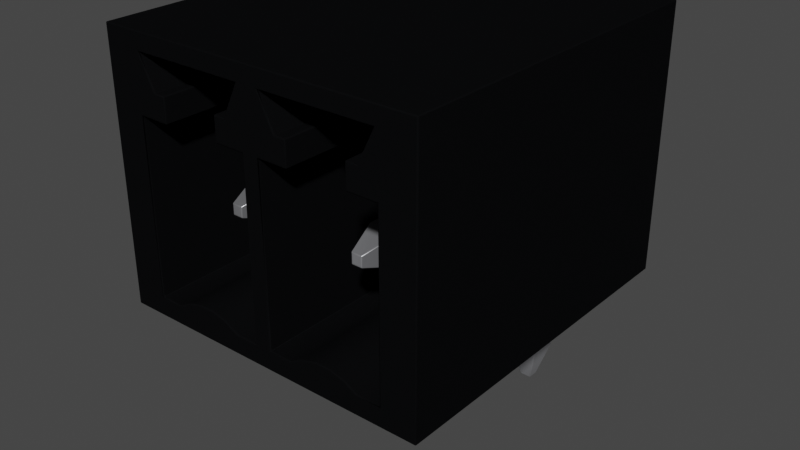 # Source: TerminalBlock_Header_1x4_P3.5mm_395021002_Shrouded.blend  (saved by Blender 4.1.23; exported with 4.5.12 LTS)
import bpy
from mathutils import Matrix  # noqa: F401  (used for matrix-valued properties, if any)

bpy.ops.wm.read_factory_settings(use_empty=True)
scene = bpy.context.scene
scene.name = 'Scene'

# ---- collections
col_collection = bpy.data.collections.new('Collection'); scene.collection.children.link(col_collection)

# ---- materials (node trees are filled in below, after node groups)
mat_plastic_glossy_black = bpy.data.materials.new('plastic_glossy_black')
mat_plastic_glossy_black.alpha_threshold = 0.0
mat_plastic_glossy_black.use_transparent_shadow = False
mat_plastic_glossy_black.preview_render_type = 'CUBE'
mat_plastic_glossy_black.diffuse_color = (0.001296, 0.002578, 0.001683, 1.0)
mat_plastic_glossy_black.specular_color = (0.01, 0.03, 0.01)
mat_plastic_glossy_black.roughness = 0.5
mat_metal_pins = bpy.data.materials.new('metal_pins')
mat_metal_pins.use_transparent_shadow = False
mat_metal_pins.preview_render_type = 'CUBE'

# ---- material node trees
mat_plastic_glossy_black.use_nodes = True; mat_plastic_glossy_black.node_tree.nodes.clear()
_N = mat_plastic_glossy_black.node_tree.nodes; _L = mat_plastic_glossy_black.node_tree.links
n0 = _N.new('ShaderNodeOutputMaterial'); n0.name = 'Material Output'; n0.location = (300, 300)
n1 = _N.new('ShaderNodeTexNoise'); n1.name = 'Noise Texture'; n1.location = (-676, 271)
n1.inputs[2].default_value = 57.0
n1.inputs[4].default_value = 0.8208
n1.inputs[8].default_value = -2.2
n2 = _N.new('ShaderNodeBsdfPrincipled'); n2.name = 'Principled BSDF'; n2.location = (-34, 298)
n2.distribution = 'GGX'
n2.subsurface_method = 'BURLEY'
n2.inputs[0].default_value = (0.003107, 0.003254, 0.00368, 1.0)
n2.inputs[3].default_value = 1.0
n2.inputs[13].default_value = 0.4091
n2.inputs[19].default_value = 0.005682
n2.inputs[27].default_value = (0.0, 0.0, 0.0, 1.0)
n2.inputs[28].default_value = 1.0
n3 = _N.new('ShaderNodeValToRGB'); n3.name = 'ColorRamp'; n3.location = (-430, 279)
while len(n3.color_ramp.elements) > 1: n3.color_ramp.elements.remove(n3.color_ramp.elements[-1])
n3.color_ramp.elements[0].position = 0.2727; n3.color_ramp.elements[0].color = (0.2125, 0.2125, 0.2125, 1.0)
_e = n3.color_ramp.elements.new(1.0); _e.color = (0.5802, 0.5802, 0.5802, 1.0)
_L.new(n2.outputs[0], n0.inputs[0])
_L.new(n1.outputs[0], n3.inputs[0])
_L.new(n3.outputs[0], n2.inputs[2])
n0.is_active_output = True
mat_metal_pins.use_nodes = True; mat_metal_pins.node_tree.nodes.clear()
_N = mat_metal_pins.node_tree.nodes; _L = mat_metal_pins.node_tree.links
n0 = _N.new('ShaderNodeMapping'); n0.name = 'Mapping'; n0.location = (-1447, -91)
n0.inputs[3].default_value = (4.8, 1.2, 1.1)
n1 = _N.new('ShaderNodeBsdfPrincipled'); n1.name = 'Principled BSDF'; n1.location = (-560, 254)
n1.distribution = 'GGX'
n1.subsurface_method = 'BURLEY'
n1.inputs[1].default_value = 0.7818
n1.inputs[2].default_value = 0.2886
n1.inputs[3].default_value = 1.45
n1.inputs[13].default_value = 0.0
n1.inputs[27].default_value = (0.0, 0.0, 0.0, 1.0)
n1.inputs[28].default_value = 1.0
n2 = _N.new('ShaderNodeOutputMaterial'); n2.name = 'Material Output.002'; n2.location = (-205, 253)
n2.width = 213
n3 = _N.new('ShaderNodeTexNoise'); n3.name = 'Noise Texture.002'; n3.location = (-1228, -73)
n3.inputs[2].default_value = 0.1
n3.inputs[3].default_value = 7.0
n3.inputs[4].default_value = 0.6
n3.inputs[8].default_value = 0.4
n4 = _N.new('ShaderNodeTexCoord'); n4.name = 'Texture Coordinate'; n4.location = (-1636, -116)
n5 = _N.new('ShaderNodeMix'); n5.name = 'Mix.001'; n5.location = (-921, 45)
n5.data_type = 'RGBA'
n5.inputs[6].default_value = (0.9398, 0.9547, 1.0, 1.0)
n5.inputs[7].default_value = (0.13, 0.1259, 0.1359, 1.0)
n6 = _N.new('ShaderNodeBump'); n6.name = 'Bump.001'; n6.location = (-1001, -227)
n6.inputs[0].default_value = 0.05
n6.inputs[1].default_value = 0.01
n6.inputs[2].default_value = 1.0
_L.new(n1.outputs[0], n2.inputs[0])
_L.new(n3.outputs[0], n6.inputs[3])
_L.new(n0.outputs[0], n3.inputs[0])
_L.new(n3.outputs[0], n5.inputs[0])
_L.new(n4.outputs[3], n0.inputs[0])
_L.new(n5.outputs[2], n1.inputs[0])
_L.new(n6.outputs[0], n1.inputs[5])
n2.is_active_output = True

# ---- world
world_world = bpy.data.worlds.new('World'); scene.world = world_world
world_world.use_nodes = True; world_world.node_tree.nodes.clear()
_N = world_world.node_tree.nodes; _L = world_world.node_tree.links
n0 = _N.new('ShaderNodeOutputWorld'); n0.name = 'World Output'; n0.location = (300, 300)
n1 = _N.new('ShaderNodeBackground'); n1.name = 'Background'; n1.location = (10, 300)
n1.inputs[0].default_value = (0.05088, 0.05088, 0.05088, 1.0)
_L.new(n1.outputs[0], n0.inputs[0])
n0.is_active_output = True
world_world.color = (0.05088, 0.05088, 0.05088)
world_world.use_sun_shadow = False
world_world.sun_shadow_jitter_overblur = 0.0

# ---- meshes
me_shape_9_indexedfaceset_039 = bpy.data.meshes.new('SHAPE_9_IndexedFaceSet.039')
me_shape_9_indexedfaceset_039.from_pydata([(1.324, 1.155, 2.669), (1.224, 1.255, 2.319), (1.324, 1.045, 2.669), (2.344, 5.679e-08, 3.099), (2.344, 2.7, 3.099), (-0.966, 2.7, 3.099), (1.794, 2.2, 3.099), (1.979, 1.95, 3.099), (1.749, 0.2, 3.099), (1.611, 0.2759, 3.099), (1.458, 0.3151, 3.099), (1.147, 0.2759, 3.099), (1.009, 0.2, 3.099), (0.779, 0.2, 3.099), (-0.416, 2.2, 3.099), (0.569, 2.52, 3.099), (0.414, 2.2, 3.099), (0.369, 0.2, 3.099), (0.2307, 0.2759, 3.099), (0.07786, 0.3151, 3.099), (-0.07991, 0.3151, 3.099), (-0.2327, 0.2759, 3.099), (-0.301, 1.95, 3.099), (-0.966, 2.7, -0.5008), (-0.966, 5.679e-08, 3.099), (-0.966, 5.679e-08, -0.5008), (1.224, 5.679e-08, 0.1542), (1.534, 5.679e-08, -0.1558), (1.224, 5.679e-08, -0.1558), (0.154, 5.679e-08, 0.1542), (2.344, 5.679e-08, -0.5008), (2.344, 2.7, -0.5008), (1.224, 0.945, 2.319), (1.434, 1.045, 2.669), (1.534, 0.945, 2.319), (1.434, 1.155, 2.669), (1.534, 1.255, 2.319), (1.224, 1.255, 0.8192), (1.076, 1.275, 0.8192), (1.041, 1.191, 0.8192), (1.029, 1.1, 0.8192), (1.041, 1.009, 0.8192), (1.076, 0.925, 0.8192), (1.204, 0.7969, 0.8192), (1.288, 0.7619, 0.8192), (1.554, 1.403, 0.8192), (1.682, 1.275, 0.8192), (1.717, 1.191, 0.8192), (1.729, 1.1, 0.8192), (1.682, 0.925, 0.8192), (1.554, 0.7969, 0.8192), (1.534, 1.255, 0.8192), (1.47, 1.438, 0.8192), (1.626, 1.347, 0.8192), (1.717, 1.009, 0.8192), (1.626, 0.8525, 0.8192), (1.47, 0.7619, 0.8192), (1.47, 0.7619, 0.4192), (1.626, 0.8525, 0.4192), (1.682, 0.925, 0.4192), (1.729, 1.1, 0.4192), (1.717, 1.191, 0.4192), (1.682, 1.275, 0.4192), (1.626, 1.347, 0.4192), (1.554, 1.403, 0.4192), (0.979, 1.95, 0.4192), (1.147, 0.2759, 0.4192), (1.3, 0.3151, 0.4192), (1.458, 0.3151, 0.4192), (1.554, 0.7969, 0.4192), (1.717, 1.009, 0.4192), (1.47, 1.438, 0.4192), (1.379, 1.45, 0.4192), (1.041, 1.009, 0.4192), (1.076, 0.925, 0.4192), (1.779, 1.95, -0.2108), (1.779, 1.95, 0.4192), (1.979, 0.2, 3.099), (1.979, 1.95, -0.2108), (1.749, 0.2, 0.4192), (1.779, 0.2, 0.4192), (1.779, 0.2, -0.2108), (1.979, 0.2, -0.2108), (0.979, 0.2, -0.2108), (0.779, 1.95, -0.2108), (0.809, 2.52, -0.2108), (1.009, 0.2, 0.4192), (0.779, 0.2, -0.2108), (1.079, 1.95, 0.4192), (0.779, 1.95, 3.099), (0.979, 0.2, 0.4192), (0.979, 1.95, -0.2108), (1.079, 1.95, 3.099), (1.079, 2.2, 3.099), (1.679, 2.2, 3.099), (1.079, 2.2, 0.4192), (0.809, 2.52, 3.099), (0.964, 2.2, 3.099), (0.964, 2.2, -0.2108), (1.949, 2.52, 3.099), (1.794, 2.2, -0.2108), (1.949, 2.52, -0.2108), (1.679, 2.2, 0.4192), (1.679, 1.95, 3.099), (1.679, 1.95, 0.4192), (1.611, 0.2759, 0.4192), (1.3, 0.3151, 3.099), (1.379, 0.75, 0.4192), (1.379, 0.75, 0.8192), (1.379, 1.45, 0.8192), (1.288, 1.438, 0.8192), (1.204, 1.403, 0.8192), (1.131, 1.347, 0.8192), (1.131, 0.8525, 0.8192), (1.288, 1.438, 0.4192), (1.204, 1.403, 0.4192), (1.131, 1.347, 0.4192), (1.076, 1.275, 0.4192), (1.041, 1.191, 0.4192), (1.029, 1.1, 0.4192), (1.131, 0.8525, 0.4192), (1.204, 0.7969, 0.4192), (1.288, 0.7619, 0.4192), (1.224, 0.945, 0.8192), (1.534, 0.945, 0.8192), (1.534, -1.05, -0.1558), (1.534, -1.05, 0.1542), (1.434, -1.4, -0.05579), (1.224, -1.05, -0.1558), (1.324, -1.4, -0.05579), (1.224, -1.05, 0.1542), (1.434, -1.4, 0.05421), (1.324, -1.4, 0.05421), (1.534, 5.679e-08, 0.1542), (-0.156, 1.255, 2.319), (-0.156, 1.255, 0.8192), (-0.156, -1.05, 0.1542), (-0.156, 0.945, 2.319), (-0.05602, 1.045, 2.669), (0.05398, 1.155, 2.669), (-0.05602, 1.155, 2.669), (0.154, 1.255, 0.8192), (-0.001024, 1.45, 0.8192), (-0.09161, 1.438, 0.8192), (-0.176, 1.403, 0.8192), (-0.3041, 1.275, 0.8192), (-0.3041, 0.925, 0.8192), (-0.001024, 0.75, 0.8192), (0.08956, 1.438, 0.8192), (0.3371, 1.191, 0.8192), (0.349, 1.1, 0.8192), (0.3371, 1.009, 0.8192), (0.2465, 0.8525, 0.8192), (0.08956, 0.7619, 0.8192), (0.174, 1.403, 0.8192), (0.2465, 1.347, 0.8192), (0.3021, 1.275, 0.8192), (0.3021, 0.925, 0.8192), (0.174, 0.7969, 0.8192), (-0.001024, 0.75, 0.4192), (0.08956, 0.7619, 0.4192), (0.174, 0.7969, 0.4192), (0.2465, 0.8525, 0.4192), (0.3371, 1.009, 0.4192), (0.349, 1.1, 0.4192), (0.3371, 1.191, 0.4192), (0.3021, 1.275, 0.4192), (0.2465, 1.347, 0.4192), (0.174, 1.403, 0.4192), (-0.001024, 1.45, 0.4192), (-0.176, 1.403, 0.4192), (-0.2485, 1.347, 0.4192), (-0.3041, 1.275, 0.4192), (-0.3391, 1.191, 0.4192), (-0.3391, 1.009, 0.4192), (-0.2485, 0.8525, 0.4192), (-0.2485, 1.347, 0.8192), (-0.3391, 1.191, 0.8192), (-0.351, 1.1, 0.8192), (-0.3391, 1.009, 0.8192), (-0.2485, 0.8525, 0.8192), (-0.176, 0.7969, 0.8192), (-0.09161, 0.7619, 0.8192), (-0.301, 1.95, 0.4192), (-0.07991, 0.3151, 0.4192), (0.2307, 0.2759, 0.4192), (0.369, 0.2, 0.4192), (0.3021, 0.925, 0.4192), (0.08956, 1.438, 0.4192), (-0.09161, 1.438, 0.4192), (-0.351, 1.1, 0.4192), (-0.3041, 0.925, 0.4192), (-0.176, 0.7969, 0.4192), (-0.09161, 0.7619, 0.4192), (0.399, 1.95, 0.4192), (0.299, 1.95, 3.099), (0.599, 1.95, -0.2108), (0.599, 1.95, 3.099), (0.399, 0.2, 0.4192), (0.599, 0.2, 3.099), (0.399, 1.95, -0.2108), (0.399, 0.2, -0.2108), (0.599, 0.2, -0.2108), (-0.401, 0.2, -0.2108), (-0.401, 1.95, -0.2108), (0.569, 2.52, -0.2108), (-0.416, 2.2, -0.2108), (-0.601, 0.2, -0.2108), (-0.401, 0.2, 0.4192), (-0.371, 0.2, 0.4192), (-0.601, 1.95, -0.2108), (-0.601, 0.2, 3.099), (-0.601, 1.95, 3.099), (-0.401, 1.95, 0.4192), (-0.301, 2.2, 0.4192), (0.299, 2.2, 3.099), (-0.301, 2.2, 3.099), (-0.571, 2.52, -0.2108), (-0.571, 2.52, 3.099), (0.414, 2.2, -0.2108), (0.299, 2.2, 0.4192), (0.299, 1.95, 0.4192), (-0.371, 0.2, 3.099), (-0.2327, 0.2759, 0.4192), (0.07786, 0.3151, 0.4192), (-0.156, 0.945, 0.8192), (0.154, 0.945, 0.8192), (0.154, 1.255, 2.319), (0.154, 5.679e-08, -0.1558), (0.154, 0.945, 2.319), (0.05398, 1.045, 2.669), (0.154, -1.05, -0.1558), (-0.156, -1.05, -0.1558), (-0.05602, -1.4, -0.05579), (0.05398, -1.4, 0.05421), (-0.05602, -1.4, 0.05421), (0.154, -1.05, 0.1542), (-0.156, 5.679e-08, 0.1542), (0.05398, -1.4, -0.05579), (-0.156, 5.679e-08, -0.1558)], [], [(2, 0, 1), (2, 1, 32), (222, 211, 24), (19, 20, 21), (17, 18, 19), (17, 21, 222), (17, 222, 24), (17, 19, 21), (199, 17, 24), (212, 24, 211), (5, 24, 212), (10, 106, 11), (14, 212, 22), (216, 14, 22), (8, 9, 10), (8, 11, 12), (8, 10, 11), (218, 212, 14), (218, 5, 212), (3, 77, 8), (3, 12, 13), (3, 199, 24), (3, 13, 199), (3, 8, 12), (16, 215, 195), (16, 195, 197), (89, 197, 199), (89, 199, 13), (97, 89, 92), (97, 197, 89), (97, 16, 197), (93, 97, 92), (96, 16, 97), (96, 15, 16), (7, 77, 3), (6, 94, 103), (6, 103, 7), (99, 6, 7), (4, 99, 7), (4, 7, 3), (4, 5, 15), (15, 5, 218), (4, 15, 96), (4, 96, 99), (24, 5, 23), (24, 23, 25), (237, 25, 239), (228, 239, 25), (28, 228, 25), (26, 29, 228), (26, 228, 28), (30, 133, 27), (30, 27, 28), (30, 28, 25), (24, 237, 29), (24, 25, 237), (3, 26, 133), (3, 29, 26), (3, 133, 30), (3, 24, 29), (4, 3, 30), (4, 30, 31), (5, 4, 31), (5, 31, 23), (31, 25, 23), (31, 30, 25), (37, 32, 1), (37, 123, 32), (28, 128, 130), (28, 130, 26), (33, 35, 0), (33, 0, 2), (32, 34, 33), (32, 33, 2), (34, 36, 35), (34, 35, 33), (0, 35, 36), (0, 36, 1), (36, 51, 37), (36, 37, 1), (124, 54, 48), (124, 49, 54), (124, 55, 49), (124, 50, 55), (124, 56, 50), (124, 108, 56), (51, 47, 46), (51, 48, 47), (51, 124, 48), (53, 51, 46), (123, 113, 43), (123, 43, 44), (123, 44, 108), (123, 108, 124), (45, 51, 53), (42, 113, 123), (52, 51, 45), (41, 42, 123), (109, 37, 51), (109, 51, 52), (40, 123, 37), (40, 41, 123), (110, 37, 109), (39, 40, 37), (38, 39, 37), (111, 37, 110), (112, 38, 37), (112, 37, 111), (56, 108, 107), (56, 107, 57), (50, 57, 69), (50, 56, 57), (55, 69, 58), (55, 58, 59), (55, 50, 69), (49, 55, 59), (54, 59, 70), (54, 49, 59), (48, 70, 60), (48, 54, 70), (47, 60, 61), (47, 48, 60), (46, 61, 62), (46, 47, 61), (53, 62, 63), (53, 46, 62), (45, 63, 64), (45, 53, 63), (52, 64, 71), (52, 45, 64), (109, 71, 72), (109, 52, 71), (66, 90, 86), (80, 105, 79), (120, 90, 66), (121, 120, 66), (74, 90, 120), (122, 66, 67), (122, 121, 66), (73, 90, 74), (107, 67, 68), (107, 122, 67), (57, 68, 105), (57, 107, 68), (69, 57, 105), (58, 105, 80), (58, 69, 105), (59, 58, 80), (70, 59, 80), (65, 116, 115), (65, 117, 116), (65, 118, 117), (65, 119, 118), (88, 114, 72), (88, 115, 114), (88, 65, 115), (104, 71, 64), (104, 72, 71), (104, 88, 72), (76, 61, 60), (76, 62, 61), (76, 63, 62), (76, 64, 63), (76, 104, 64), (102, 95, 88), (102, 88, 104), (65, 90, 119), (119, 90, 73), (80, 76, 60), (80, 60, 70), (80, 75, 76), (80, 81, 75), (76, 75, 78), (103, 104, 76), (103, 76, 7), (7, 76, 78), (7, 82, 77), (7, 78, 82), (80, 82, 81), (8, 80, 79), (77, 80, 8), (82, 80, 77), (78, 75, 81), (78, 81, 82), (91, 84, 87), (91, 87, 83), (101, 85, 98), (101, 98, 100), (90, 83, 87), (12, 86, 90), (12, 90, 13), (13, 90, 87), (13, 84, 89), (13, 87, 84), (65, 84, 91), (92, 65, 88), (89, 65, 92), (84, 65, 89), (65, 83, 90), (65, 91, 83), (92, 95, 93), (92, 88, 95), (102, 100, 98), (102, 98, 95), (93, 95, 97), (6, 102, 94), (97, 95, 98), (100, 102, 6), (96, 98, 85), (97, 98, 96), (96, 101, 99), (96, 85, 101), (6, 101, 100), (99, 101, 6), (94, 104, 103), (94, 102, 104), (9, 8, 79), (9, 79, 105), (10, 105, 68), (10, 9, 105), (106, 68, 67), (106, 10, 68), (11, 67, 66), (11, 106, 67), (12, 66, 86), (12, 11, 66), (110, 109, 72), (110, 72, 114), (111, 114, 115), (111, 110, 114), (112, 115, 116), (112, 111, 115), (38, 116, 117), (38, 112, 116), (39, 117, 118), (39, 38, 117), (40, 118, 119), (40, 39, 118), (41, 119, 73), (41, 40, 119), (42, 73, 74), (42, 41, 73), (113, 74, 120), (113, 120, 121), (113, 42, 74), (43, 113, 121), (44, 121, 122), (44, 43, 121), (108, 122, 107), (108, 44, 122), (124, 32, 123), (124, 34, 32), (51, 34, 124), (51, 36, 34), (27, 133, 126), (27, 126, 125), (126, 131, 127), (125, 126, 127), (128, 125, 127), (128, 127, 129), (129, 132, 130), (129, 130, 128), (132, 131, 126), (132, 126, 130), (126, 133, 26), (126, 26, 130), (127, 131, 132), (127, 132, 129), (27, 128, 28), (27, 125, 128), (135, 137, 134), (135, 225, 137), (239, 232, 136), (239, 136, 237), (138, 140, 134), (138, 134, 137), (137, 229, 230), (137, 230, 138), (230, 140, 138), (230, 139, 140), (140, 139, 227), (140, 227, 134), (227, 141, 135), (227, 135, 134), (226, 151, 150), (226, 157, 151), (226, 152, 157), (226, 158, 152), (226, 153, 158), (226, 147, 153), (141, 149, 156), (141, 150, 149), (141, 226, 150), (225, 180, 181), (225, 181, 182), (225, 182, 147), (225, 147, 226), (155, 141, 156), (146, 180, 225), (154, 141, 155), (179, 146, 225), (148, 141, 154), (142, 135, 141), (142, 141, 148), (178, 225, 135), (178, 179, 225), (143, 135, 142), (177, 178, 135), (145, 177, 135), (144, 135, 143), (176, 145, 135), (176, 135, 144), (153, 147, 159), (153, 159, 160), (158, 160, 161), (158, 153, 160), (152, 161, 162), (152, 162, 187), (152, 158, 161), (157, 152, 187), (151, 187, 163), (151, 157, 187), (150, 163, 164), (150, 151, 163), (149, 164, 165), (149, 150, 164), (156, 165, 166), (156, 149, 165), (155, 166, 167), (155, 156, 166), (154, 167, 168), (154, 155, 167), (148, 168, 188), (148, 154, 168), (142, 188, 169), (142, 148, 188), (143, 169, 189), (143, 142, 169), (144, 189, 170), (144, 143, 189), (176, 170, 171), (176, 144, 170), (145, 171, 172), (145, 176, 171), (177, 172, 173), (177, 145, 172), (178, 173, 190), (178, 177, 173), (179, 190, 174), (179, 178, 190), (146, 174, 191), (146, 179, 174), (180, 191, 175), (180, 175, 192), (180, 146, 191), (181, 180, 192), (182, 192, 193), (182, 181, 192), (147, 193, 159), (147, 182, 193), (223, 208, 209), (198, 185, 186), (175, 208, 223), (192, 175, 223), (191, 208, 175), (193, 223, 184), (193, 192, 223), (174, 208, 191), (159, 184, 224), (159, 193, 184), (160, 224, 185), (160, 159, 224), (161, 160, 185), (162, 161, 185), (162, 185, 198), (187, 162, 198), (163, 187, 198), (213, 171, 170), (213, 172, 171), (213, 173, 172), (213, 190, 173), (183, 189, 169), (183, 170, 189), (183, 213, 170), (221, 188, 168), (221, 169, 188), (221, 183, 169), (194, 165, 164), (194, 166, 165), (194, 167, 166), (194, 168, 167), (194, 221, 168), (220, 214, 183), (220, 183, 221), (213, 208, 190), (190, 208, 174), (198, 194, 164), (198, 164, 163), (198, 200, 194), (198, 201, 200), (194, 200, 196), (195, 221, 194), (195, 194, 197), (197, 194, 196), (197, 202, 199), (197, 196, 202), (198, 202, 201), (17, 198, 186), (199, 198, 17), (202, 198, 199), (196, 200, 201), (196, 201, 202), (204, 210, 207), (204, 207, 203), (205, 217, 206), (205, 206, 219), (208, 203, 207), (222, 209, 208), (222, 208, 211), (211, 208, 207), (211, 210, 212), (211, 207, 210), (213, 210, 204), (22, 213, 183), (212, 213, 22), (210, 213, 212), (213, 203, 208), (213, 204, 203), (22, 214, 216), (22, 183, 214), (220, 219, 206), (220, 206, 214), (216, 214, 14), (16, 220, 215), (14, 214, 206), (219, 220, 16), (218, 206, 217), (14, 206, 218), (218, 205, 15), (218, 217, 205), (16, 205, 219), (15, 205, 16), (215, 221, 195), (215, 220, 221), (18, 17, 186), (18, 186, 185), (19, 185, 224), (19, 18, 185), (20, 224, 184), (20, 19, 224), (21, 184, 223), (21, 20, 184), (222, 223, 209), (222, 21, 223), (226, 137, 225), (226, 229, 137), (141, 229, 226), (141, 227, 229), (228, 29, 236), (228, 236, 231), (229, 227, 139), (229, 139, 230), (231, 236, 234), (231, 234, 238), (232, 231, 238), (232, 238, 233), (233, 235, 136), (233, 136, 232), (235, 234, 236), (235, 236, 136), (236, 29, 237), (236, 237, 136), (238, 235, 233), (238, 234, 235), (228, 232, 239), (228, 231, 232)])
me_shape_9_indexedfaceset_039.polygons.foreach_set('use_smooth', [True] * 476)
me_shape_9_indexedfaceset_039.polygons.foreach_set('material_index', [1, 1, 0, 0, 0, 0, 0, 0, 0, 0, 0, 0, 0, 0, 0, 0, 0, 0, 0, 0, 0, 0, 0, 0, 0, 0, 0, 0, 0, 0, 0, 0, 0, 0, 0, 0, 0, 0, 0, 0, 0, 0, 0, 0, 0, 0, 0, 0, 0, 0, 0, 0, 0, 0, 0, 0, 0, 0, 0, 0, 0, 0, 0, 0, 0, 0, 1, 1, 1, 1, 1, 1, 1, 1, 1, 1, 1, 1, 1, 1, 0, 0, 0, 0, 0, 0, 0, 0, 0, 0, 0, 0, 0, 0, 0, 0, 0, 0, 0, 0, 0, 0, 0, 0, 0, 0, 0, 0, 0, 0, 0, 0, 0, 0, 0, 0, 0, 0, 0, 0, 0, 0, 0, 0, 0, 0, 0, 0, 0, 0, 0, 0, 0, 0, 0, 0, 0, 0, 0, 0, 0, 0, 0, 0, 0, 0, 0, 0, 0, 0, 0, 0, 0, 0, 0, 0, 0, 0, 0, 0, 0, 0, 0, 0, 0, 0, 0, 0, 0, 0, 0, 0, 0, 0, 0, 0, 0, 0, 0, 0, 0, 0, 0, 0, 0, 0, 0, 0, 0, 0, 0, 0, 0, 0, 0, 0, 0, 0, 0, 0, 0, 0, 0, 0, 0, 0, 0, 0, 0, 0, 0, 0, 0, 0, 0, 0, 0, 0, 0, 0, 0, 0, 0, 0, 0, 0, 0, 0, 0, 0, 0, 0, 0, 0, 0, 0, 0, 0, 0, 0, 0, 0, 0, 0, 0, 0, 0, 0, 0, 0, 1, 1, 1, 1, 1, 1, 1, 1, 1, 1, 1, 1, 1, 1, 1, 1, 1, 1, 1, 1, 1, 1, 1, 1, 1, 1, 1, 1, 1, 1, 1, 1, 1, 1, 0, 0, 0, 0, 0, 0, 0, 0, 0, 0, 0, 0, 0, 0, 0, 0, 0, 0, 0, 0, 0, 0, 0, 0, 0, 0, 0, 0, 0, 0, 0, 0, 0, 0, 0, 0, 0, 0, 0, 0, 0, 0, 0, 0, 0, 0, 0, 0, 0, 0, 0, 0, 0, 0, 0, 0, 0, 0, 0, 0, 0, 0, 0, 0, 0, 0, 0, 0, 0, 0, 0, 0, 0, 0, 0, 0, 0, 0, 0, 0, 0, 0, 0, 0, 0, 0, 0, 0, 0, 0, 0, 0, 0, 0, 0, 0, 0, 0, 0, 0, 0, 0, 0, 0, 0, 0, 0, 0, 0, 0, 0, 0, 0, 0, 0, 0, 0, 0, 0, 0, 0, 0, 0, 0, 0, 0, 0, 0, 0, 0, 0, 0, 0, 0, 0, 0, 0, 0, 0, 0, 0, 0, 0, 0, 0, 0, 0, 0, 0, 0, 0, 0, 0, 0, 0, 0, 0, 0, 0, 0, 0, 0, 0, 0, 0, 0, 0, 0, 0, 0, 1, 1, 1, 1, 1, 1, 1, 1, 1, 1, 1, 1, 1, 1, 1, 1, 1, 1, 1, 1, 1, 1])
_k = set([(0, 1), (0, 2), (0, 35), (1, 37), (2, 32), (2, 33), (3, 4), (3, 24), (3, 30), (4, 5), (4, 31), (5, 23), (5, 24), (6, 94), (6, 99), (6, 100), (7, 77), (7, 78), (7, 103), (8, 9), (8, 77), (9, 10), (10, 106), (11, 12), (11, 106), (12, 13), (13, 87), (13, 89), (14, 206), (14, 216), (14, 218), (15, 16), (15, 205), (15, 218), (16, 215), (16, 219), (17, 18), (17, 199), (18, 19), (19, 20), (20, 21), (21, 222), (22, 183), (22, 212), (22, 216), (23, 25), (23, 31), (24, 25), (25, 30), (26, 28), (26, 130), (26, 133), (27, 28), (27, 125), (27, 133), (28, 128), (29, 228), (29, 236), (29, 237), (30, 31), (32, 123), (33, 34), (33, 35), (34, 124), (35, 36), (36, 51), (37, 51), (37, 123), (38, 39), (38, 112), (39, 40), (40, 41), (41, 42), (42, 113), (43, 44), (43, 113), (44, 108), (45, 52), (45, 53), (46, 47), (46, 53), (47, 48), (48, 54), (49, 54), (49, 55), (50, 55), (50, 56), (51, 124), (52, 109), (56, 108), (57, 69), (57, 107), (58, 59), (58, 69), (59, 70), (60, 61), (60, 70), (61, 62), (62, 63), (63, 64), (64, 71), (65, 88), (65, 90), (65, 91), (66, 67), (66, 86), (67, 68), (68, 105), (71, 72), (72, 114), (73, 74), (73, 119), (74, 120), (75, 76), (75, 78), (75, 81), (76, 80), (76, 104), (77, 82), (78, 82), (79, 80), (79, 105), (80, 81), (81, 82), (83, 87), (83, 90), (83, 91), (84, 87), (84, 89), (84, 91), (85, 96), (85, 98), (85, 101), (86, 90), (88, 92), (88, 95), (89, 92), (92, 93), (93, 95), (93, 97), (94, 102), (94, 103), (95, 102), (96, 97), (96, 99), (97, 98), (98, 100), (99, 101), (100, 101), (102, 104), (103, 104), (107, 122), (109, 110), (110, 111), (111, 112), (114, 115), (115, 116), (116, 117), (117, 118), (118, 119), (120, 121), (121, 122), (123, 124), (125, 127), (126, 131), (126, 133), (127, 129), (127, 131), (128, 129), (129, 132), (130, 132), (131, 132), (134, 135), (134, 140), (135, 141), (135, 225), (136, 235), (136, 237), (137, 138), (137, 225), (138, 140), (138, 230), (139, 140), (139, 227), (139, 230), (141, 226), (141, 227), (142, 143), (142, 148), (143, 144), (144, 176), (145, 176), (145, 177), (146, 179), (146, 180), (147, 153), (147, 182), (148, 154), (149, 150), (149, 156), (150, 151), (151, 157), (152, 157), (152, 158), (153, 158), (154, 155), (155, 156), (159, 160), (159, 193), (160, 161), (161, 162), (162, 187), (163, 164), (163, 187), (164, 165), (165, 166), (166, 167), (167, 168), (168, 188), (169, 188), (169, 189), (170, 171), (170, 189), (171, 172), (172, 173), (173, 190), (174, 190), (174, 191), (175, 191), (175, 192), (177, 178), (178, 179), (180, 181), (181, 182), (183, 213), (183, 214), (184, 223), (184, 224), (185, 186), (185, 224), (186, 198), (192, 193), (194, 198), (194, 200), (194, 221), (195, 197), (195, 215), (195, 221), (196, 197), (196, 200), (196, 202), (197, 199), (198, 201), (199, 202), (200, 201), (201, 202), (203, 204), (203, 207), (203, 208), (204, 210), (204, 213), (205, 217), (205, 219), (206, 217), (206, 219), (207, 210), (207, 211), (208, 209), (208, 213), (209, 223), (210, 212), (211, 212), (211, 222), (214, 216), (214, 220), (215, 220), (217, 218), (220, 221), (225, 226), (226, 229), (228, 231), (228, 239), (229, 230), (231, 238), (232, 233), (232, 239), (233, 235), (233, 238), (234, 235), (234, 236), (234, 238), (237, 239)])
me_shape_9_indexedfaceset_039.attributes.new('sharp_edge', 'BOOLEAN', 'EDGE').data.foreach_set('value', [ (min(e.vertices), max(e.vertices)) in _k for e in me_shape_9_indexedfaceset_039.edges])
_uv = me_shape_9_indexedfaceset_039.uv_layers.new(name='UVMap')
_uv.uv.foreach_set('vector', [1.0, 0.3226, 1.0, 0.6774, 0.0, 1.0, 1.0, 0.3226, 0.0, 1.0, 0.0, 0.0, 0.1798, 0.07407, 0.1103, 0.07407, 0.0, 0.0, 0.3154, 0.1167, 0.2677, 0.1167, 0.2215, 0.1022, 0.4033, 0.07407, 0.3615, 0.1022, 0.3154, 0.1167, 0.4033, 0.07407, 0.2215, 0.1022, 0.1798, 0.07407, 0.4033, 0.07407, 0.1798, 0.07407, 0.0, 0.0, 0.4033, 0.07407, 0.3154, 0.1167, 0.2215, 0.1022, 0.4728, 0.07407, 0.4033, 0.07407, 0.0, 0.0, 0.1103, 0.7222, 0.0, 0.0, 0.1103, 0.07407, 0.0, 1.0, 0.0, 0.0, 0.1103, 0.7222, 0.7323, 0.1167, 0.6846, 0.1167, 0.6385, 0.1022, 0.1662, 0.8148, 0.1103, 0.7222, 0.2009, 0.7222, 0.2009, 0.8148, 0.1662, 0.8148, 0.2009, 0.7222, 0.8202, 0.07407, 0.7785, 0.1022, 0.7323, 0.1167, 0.8202, 0.07407, 0.6385, 0.1022, 0.5967, 0.07407, 0.8202, 0.07407, 0.7323, 0.1167, 0.6385, 0.1022, 0.1193, 0.9333, 0.1103, 0.7222, 0.1662, 0.8148, 0.1193, 0.9333, 0.0, 1.0, 0.1103, 0.7222, 1.0, 0.0, 0.8897, 0.07407, 0.8202, 0.07407, 1.0, 0.0, 0.5967, 0.07407, 0.5272, 0.07407, 1.0, 0.0, 0.4728, 0.07407, 0.0, 0.0, 1.0, 0.0, 0.5272, 0.07407, 0.4728, 0.07407, 1.0, 0.0, 0.8202, 0.07407, 0.5967, 0.07407, 0.4169, 0.8148, 0.3822, 0.8148, 0.3822, 0.7222, 0.4169, 0.8148, 0.3822, 0.7222, 0.4728, 0.7222, 0.5272, 0.7222, 0.4728, 0.7222, 0.4728, 0.07407, 0.5272, 0.7222, 0.4728, 0.07407, 0.5272, 0.07407, 0.5831, 0.8148, 0.5272, 0.7222, 0.6178, 0.7222, 0.5831, 0.8148, 0.4728, 0.7222, 0.5272, 0.7222, 0.5831, 0.8148, 0.4169, 0.8148, 0.4728, 0.7222, 0.6178, 0.8148, 0.5831, 0.8148, 0.6178, 0.7222, 0.5363, 0.9333, 0.4169, 0.8148, 0.5831, 0.8148, 0.5363, 0.9333, 0.4637, 0.9333, 0.4169, 0.8148, 0.8897, 0.7222, 0.8897, 0.07407, 1.0, 0.0, 0.8338, 0.8148, 0.7991, 0.8148, 0.7991, 0.7222, 0.8338, 0.8148, 0.7991, 0.7222, 0.8897, 0.7222, 0.8807, 0.9333, 0.8338, 0.8148, 0.8897, 0.7222, 1.0, 1.0, 0.8807, 0.9333, 0.8897, 0.7222, 1.0, 1.0, 0.8897, 0.7222, 1.0, 0.0, 1.0, 1.0, 0.0, 1.0, 0.4637, 0.9333, 0.4637, 0.9333, 0.0, 1.0, 0.1193, 0.9333, 1.0, 1.0, 0.4637, 0.9333, 0.5363, 0.9333, 1.0, 1.0, 0.5363, 0.9333, 0.8807, 0.9333, 1.0, 0.0, 1.0, 1.0, 0.0, 1.0, 1.0, 0.0, 0.0, 1.0, 0.0, 0.0, 0.1819, 0.2447, 0.0, 0.0, 0.09583, 0.2447, 0.09583, 0.3384, 0.09583, 0.2447, 0.0, 0.0, 0.09583, 0.6616, 0.09583, 0.3384, 0.0, 0.0, 0.1819, 0.6616, 0.1819, 0.3384, 0.09583, 0.3384, 0.1819, 0.6616, 0.09583, 0.3384, 0.09583, 0.6616, 0.0, 1.0, 0.1819, 0.7553, 0.09583, 0.7553, 0.0, 1.0, 0.09583, 0.7553, 0.09583, 0.6616, 0.0, 1.0, 0.09583, 0.6616, 0.0, 0.0, 1.0, 0.0, 0.1819, 0.2447, 0.1819, 0.3384, 1.0, 0.0, 0.0, 0.0, 0.1819, 0.2447, 1.0, 1.0, 0.1819, 0.6616, 0.1819, 0.7553, 1.0, 1.0, 0.1819, 0.3384, 0.1819, 0.6616, 1.0, 1.0, 0.1819, 0.7553, 0.0, 1.0, 1.0, 1.0, 1.0, 0.0, 0.1819, 0.3384, 1.0, 1.0, 1.0, 0.0, 0.0, 0.0, 1.0, 1.0, 0.0, 0.0, 0.0, 1.0, 1.0, 0.0, 1.0, 1.0, 0.0, 1.0, 1.0, 0.0, 0.0, 1.0, 0.0, 0.0, 1.0, 1.0, 0.0, 0.0, 0.0, 1.0, 1.0, 1.0, 1.0, 0.0, 0.0, 0.0, 0.0, 1.0, 1.0, 0.0, 1.0, 1.0, 0.0, 1.0, 0.0, 0.0, 1.0, 0.0, 1.0, 0.0, 0.0, 0.0, 0.0, 1.0, 1.0, 0.0, 0.0, 1.0, 1.0, 1.0, 0.0, 1.0, 1.0, 1.0, 1.0, 0.0, 0.0, 1.0, 1.0, 0.0, 0.0, 0.0, 0.0, 0.0, 0.0, 1.0, 1.0, 0.6774, 0.0, 0.0, 1.0, 0.6774, 1.0, 0.3226, 0.0, 0.0, 0.0, 1.0, 1.0, 0.6774, 0.0, 0.0, 1.0, 0.6774, 1.0, 0.3226, 1.0, 0.3226, 1.0, 0.6774, 0.0, 1.0, 1.0, 0.3226, 0.0, 1.0, 0.0, 0.0, 1.0, 1.0, 0.0, 1.0, 0.0, 0.0, 1.0, 1.0, 0.0, 0.0, 1.0, 0.0, 0.7214, 0.2786, 0.983, 0.3706, 1.0, 0.5, 0.7214, 0.2786, 0.933, 0.25, 0.983, 0.3706, 0.7214, 0.2786, 0.8536, 0.1464, 0.933, 0.25, 0.7214, 0.2786, 0.75, 0.06699, 0.8536, 0.1464, 0.7214, 0.2786, 0.6294, 0.01704, 0.75, 0.06699, 0.7214, 0.2786, 0.5, 0.0, 0.6294, 0.01704, 0.7214, 0.7214, 0.983, 0.6294, 0.933, 0.75, 0.7214, 0.7214, 1.0, 0.5, 0.983, 0.6294, 0.7214, 0.7214, 0.7214, 0.2786, 1.0, 0.5, 0.8536, 0.8536, 0.7214, 0.7214, 0.933, 0.75, 0.2786, 0.2786, 0.1464, 0.1464, 0.25, 0.06699, 0.2786, 0.2786, 0.25, 0.06699, 0.3706, 0.01704, 0.2786, 0.2786, 0.3706, 0.01704, 0.5, 0.0, 0.2786, 0.2786, 0.5, 0.0, 0.7214, 0.2786, 0.75, 0.933, 0.7214, 0.7214, 0.8536, 0.8536, 0.06699, 0.25, 0.1464, 0.1464, 0.2786, 0.2786, 0.6294, 0.983, 0.7214, 0.7214, 0.75, 0.933, 0.01704, 0.3706, 0.06699, 0.25, 0.2786, 0.2786, 0.5, 1.0, 0.2786, 0.7214, 0.7214, 0.7214, 0.5, 1.0, 0.7214, 0.7214, 0.6294, 0.983, 0.0, 0.5, 0.2786, 0.2786, 0.2786, 0.7214, 0.0, 0.5, 0.01704, 0.3706, 0.2786, 0.2786, 0.3706, 0.983, 0.2786, 0.7214, 0.5, 1.0, 0.01704, 0.6294, 0.0, 0.5, 0.2786, 0.7214, 0.06699, 0.75, 0.01704, 0.6294, 0.2786, 0.7214, 0.25, 0.933, 0.2786, 0.7214, 0.3706, 0.983, 0.1464, 0.8536, 0.06699, 0.75, 0.2786, 0.7214, 0.1464, 0.8536, 0.2786, 0.7214, 0.25, 0.933, 0.01704, 1.0, 0.0, 1.0, 0.0, 0.0, 0.01704, 1.0, 0.0, 0.0, 0.01704, 0.0, 0.06699, 1.0, 0.01704, 0.0, 0.06699, 0.0, 0.06699, 1.0, 0.01704, 1.0, 0.01704, 0.0, 0.1464, 1.0, 0.06699, 0.0, 0.1464, 0.0, 0.1464, 1.0, 0.1464, 0.0, 0.25, 0.0, 0.1464, 1.0, 0.06699, 1.0, 0.06699, 0.0, 0.25, 1.0, 0.1464, 1.0, 0.25, 0.0, 0.3706, 1.0, 0.25, 0.0, 0.3706, 0.0, 0.3706, 1.0, 0.25, 1.0, 0.25, 0.0, 0.5, 1.0, 0.3706, 0.0, 0.5, 0.0, 0.5, 1.0, 0.3706, 1.0, 0.3706, 0.0, 0.6294, 1.0, 0.5, 0.0, 0.6294, 0.0, 0.6294, 1.0, 0.5, 1.0, 0.5, 0.0, 0.75, 1.0, 0.6294, 0.0, 0.75, 0.0, 0.75, 1.0, 0.6294, 1.0, 0.6294, 0.0, 0.8536, 1.0, 0.75, 0.0, 0.8536, 0.0, 0.8536, 1.0, 0.75, 1.0, 0.75, 0.0, 0.933, 1.0, 0.8536, 0.0, 0.933, 0.0, 0.933, 1.0, 0.8536, 1.0, 0.8536, 0.0, 0.983, 1.0, 0.933, 0.0, 0.983, 0.0, 0.983, 1.0, 0.933, 1.0, 0.933, 0.0, 1.0, 1.0, 0.983, 0.0, 1.0, 0.0, 1.0, 1.0, 0.983, 1.0, 0.983, 0.0, 0.03797, 0.2104, 0.0, 0.0, 0.0, 0.0375, 0.0, 1.0, 0.03797, 0.7896, 0.0, 0.9625, 0.3263, 0.1906, 0.0, 0.0, 0.03797, 0.2104, 0.2984, 0.2812, 0.3263, 0.1906, 0.03797, 0.2104, 0.3625, 0.1211, 0.0, 0.0, 0.3263, 0.1906, 0.281, 0.3868, 0.03797, 0.2104, 0.05757, 0.4014, 0.281, 0.3868, 0.2984, 0.2812, 0.03797, 0.2104, 0.4047, 0.07741, 0.0, 0.0, 0.3625, 0.1211, 0.275, 0.5, 0.05757, 0.4014, 0.05757, 0.5986, 0.275, 0.5, 0.281, 0.3868, 0.05757, 0.4014, 0.281, 0.6132, 0.05757, 0.5986, 0.03797, 0.7896, 0.281, 0.6132, 0.275, 0.5, 0.05757, 0.5986, 0.2984, 0.7188, 0.281, 0.6132, 0.03797, 0.7896, 0.3263, 0.8094, 0.03797, 0.7896, 0.0, 1.0, 0.3263, 0.8094, 0.2984, 0.7188, 0.03797, 0.7896, 0.3625, 0.8789, 0.3263, 0.8094, 0.0, 1.0, 0.4047, 0.9226, 0.3625, 0.8789, 0.0, 1.0, 0.875, 0.0, 0.5737, 0.1906, 0.6016, 0.2812, 0.875, 0.0, 0.5375, 0.1211, 0.5737, 0.1906, 0.875, 0.0, 0.4953, 0.07741, 0.5375, 0.1211, 0.875, 0.0, 0.45, 0.0625, 0.4953, 0.07741, 0.875, 0.125, 0.619, 0.3868, 0.625, 0.5, 0.875, 0.125, 0.6016, 0.2812, 0.619, 0.3868, 0.875, 0.125, 0.875, 0.0, 0.6016, 0.2812, 0.875, 0.875, 0.619, 0.6132, 0.6016, 0.7188, 0.875, 0.875, 0.625, 0.5, 0.619, 0.6132, 0.875, 0.875, 0.875, 0.125, 0.625, 0.5, 0.875, 1.0, 0.4953, 0.9226, 0.45, 0.9375, 0.875, 1.0, 0.5375, 0.8789, 0.4953, 0.9226, 0.875, 1.0, 0.5737, 0.8094, 0.5375, 0.8789, 0.875, 1.0, 0.6016, 0.7188, 0.5737, 0.8094, 0.875, 1.0, 0.875, 0.875, 0.6016, 0.7188, 1.0, 0.875, 1.0, 0.125, 0.875, 0.125, 1.0, 0.875, 0.875, 0.125, 0.875, 0.875, 0.875, 0.0, 0.0, 0.0, 0.45, 0.0625, 0.45, 0.0625, 0.0, 0.0, 0.4047, 0.07741, 0.0, 1.0, 0.875, 1.0, 0.45, 0.9375, 0.0, 1.0, 0.45, 0.9375, 0.4047, 0.9226, 0.0, 1.0, 1.0, 0.0, 1.0, 1.0, 0.0, 1.0, 0.0, 0.0, 1.0, 0.0, 0.1903, 0.3333, 0.0, 0.3333, 0.0, 1.0, 1.0, 0.0, 0.1903, 0.0, 0.1903, 0.3333, 1.0, 0.0, 0.1903, 0.3333, 1.0, 1.0, 1.0, 1.0, 0.1903, 0.3333, 0.0, 1.0, 1.0, 1.0, 0.0, 0.0, 1.0, 0.0, 1.0, 1.0, 0.0, 1.0, 0.0, 0.0, 0.1903, 0.1304, 0.0, 1.0, 0.0, 0.1304, 1.0, 0.0, 0.1903, 0.1304, 0.1903, 0.0, 1.0, 1.0, 0.1903, 0.1304, 1.0, 0.0, 0.0, 1.0, 0.1903, 0.1304, 1.0, 1.0, 1.0, 1.0, 1.0, 0.0, 0.0, 0.0, 1.0, 1.0, 0.0, 0.0, 0.0, 1.0, 1.0, 1.0, 1.0, 0.0, 0.0, 0.0, 1.0, 1.0, 0.0, 0.0, 0.0, 1.0, 1.0, 1.0, 0.0, 1.0, 0.136, 0.0, 1.0, 1.0, 0.136, 0.0, 0.864, 0.0, 0.1903, 0.8696, 0.0, 0.8696, 0.0, 0.0, 1.0, 1.0, 0.1903, 1.0, 0.1903, 0.8696, 1.0, 1.0, 0.1903, 0.8696, 1.0, 0.0, 1.0, 0.0, 0.1903, 0.8696, 0.0, 0.0, 1.0, 0.0, 0.0, 1.0, 1.0, 1.0, 1.0, 0.0, 0.0, 0.0, 0.0, 1.0, 0.1903, 0.6667, 0.0, 0.0, 0.0, 0.6667, 1.0, 1.0, 0.1903, 0.6667, 0.1903, 1.0, 1.0, 0.0, 0.1903, 0.6667, 1.0, 1.0, 0.0, 0.0, 0.1903, 0.6667, 1.0, 0.0, 1.0, 1.0, 0.0, 0.0, 0.0, 1.0, 1.0, 1.0, 1.0, 0.0, 0.0, 0.0, 1.0, 0.0, 0.0, 1.0, 1.0, 1.0, 1.0, 0.0, 0.0, 0.0, 0.0, 1.0, 0.1903, 0.8614, 0.0, 1.0, 0.0, 0.0, 0.1903, 0.8614, 0.0, 0.0, 0.1903, 0.1386, 1.0, 0.1386, 0.1903, 0.1386, 1.0, 0.0, 1.0, 1.0, 0.1903, 0.8614, 1.0, 0.8614, 1.0, 0.0, 0.1903, 0.1386, 0.0, 0.0, 0.0, 1.0, 0.1903, 0.8614, 1.0, 1.0, 1.0, 1.0, 0.0, 0.0, 0.0, 1.0, 1.0, 0.0, 0.0, 0.0, 1.0, 1.0, 1.0, 0.0, 0.0, 1.0, 1.0, 1.0, 1.0, 0.0, 0.0, 0.0, 0.0, 1.0, 1.0, 0.0, 0.0, 1.0, 0.0, 0.0, 1.0, 1.0, 0.0, 1.0, 1.0, 0.0, 1.0, 1.0, 0.0, 0.0, 1.0, 0.0, 1.0, 1.0, 0.0, 1.0, 0.0, 0.0, 1.0, 0.8131, 1.0, 1.0, 0.0, 1.0, 1.0, 0.8131, 0.0, 1.0, 0.0, 0.8131, 1.0, 0.6066, 0.0, 0.8131, 0.0, 0.6066, 1.0, 0.6066, 1.0, 0.8131, 0.0, 0.8131, 1.0, 0.3934, 0.0, 0.6066, 0.0, 0.3934, 1.0, 0.3934, 1.0, 0.6066, 0.0, 0.6066, 1.0, 0.1869, 0.0, 0.3934, 0.0, 0.1869, 1.0, 0.1869, 1.0, 0.3934, 0.0, 0.3934, 1.0, 0.0, 0.0, 0.1869, 0.0, 0.0, 1.0, 0.0, 1.0, 0.1869, 0.0, 0.1869, 0.983, 1.0, 1.0, 1.0, 1.0, 0.0, 0.983, 1.0, 1.0, 0.0, 0.983, 0.0, 0.933, 1.0, 0.983, 0.0, 0.933, 0.0, 0.933, 1.0, 0.983, 1.0, 0.983, 0.0, 0.8536, 1.0, 0.933, 0.0, 0.8536, 0.0, 0.8536, 1.0, 0.933, 1.0, 0.933, 0.0, 0.75, 1.0, 0.8536, 0.0, 0.75, 0.0, 0.75, 1.0, 0.8536, 1.0, 0.8536, 0.0, 0.6294, 1.0, 0.75, 0.0, 0.6294, 0.0, 0.6294, 1.0, 0.75, 1.0, 0.75, 0.0, 0.5, 1.0, 0.6294, 0.0, 0.5, 0.0, 0.5, 1.0, 0.6294, 1.0, 0.6294, 0.0, 0.3706, 1.0, 0.5, 0.0, 0.3706, 0.0, 0.3706, 1.0, 0.5, 1.0, 0.5, 0.0, 0.25, 1.0, 0.3706, 0.0, 0.25, 0.0, 0.25, 1.0, 0.3706, 1.0, 0.3706, 0.0, 0.1464, 1.0, 0.25, 0.0, 0.1464, 0.0, 0.1464, 1.0, 0.1464, 0.0, 0.06699, 0.0, 0.1464, 1.0, 0.25, 1.0, 0.25, 0.0, 0.06699, 1.0, 0.1464, 1.0, 0.06699, 0.0, 0.01704, 1.0, 0.06699, 0.0, 0.01704, 0.0, 0.01704, 1.0, 0.06699, 1.0, 0.06699, 0.0, 0.0, 1.0, 0.01704, 0.0, 0.0, 0.0, 0.0, 1.0, 0.01704, 1.0, 0.01704, 0.0, 0.0, 1.0, 1.0, 0.0, 0.0, 0.0, 0.0, 1.0, 1.0, 1.0, 1.0, 0.0, 0.0, 1.0, 1.0, 0.0, 0.0, 0.0, 0.0, 1.0, 1.0, 1.0, 1.0, 0.0, 1.0, 0.0, 1.0, 1.0, 0.0, 1.0, 1.0, 0.0, 0.0, 1.0, 0.0, 0.0, 1.0, 1.0, 0.0, 0.6774, 0.0, 0.3226, 1.0, 0.0, 1.0, 1.0, 0.0, 0.3226, 1.0, 0.0, 1.0, 1.0, 0.0, 0.6774, 1.0, 0.0, 0.0, 0.6774, 0.0, 0.3226, 0.0, 0.3226, 0.0, 0.6774, 1.0, 1.0, 0.0, 0.3226, 1.0, 1.0, 1.0, 0.0, 0.0, 0.3226, 0.0, 0.6774, 1.0, 1.0, 0.0, 0.3226, 1.0, 1.0, 1.0, 0.0, 0.0, 1.0, 1.0, 1.0, 1.0, 0.0, 0.0, 1.0, 1.0, 0.0, 0.0, 0.0, 1.0, 0.0, 1.0, 1.0, 0.0, 1.0, 1.0, 0.0, 0.0, 1.0, 0.0, 0.0, 1.0, 1.0, 0.0, 0.0, 1.0, 0.0, 1.0, 1.0, 0.0, 1.0, 0.0, 0.0, 0.0, 1.0, 1.0, 0.0, 1.0, 1.0, 0.0, 1.0, 0.0, 0.0, 1.0, 0.0, 1.0, 0.0, 0.0, 0.0, 0.0, 1.0, 1.0, 0.0, 0.0, 1.0, 1.0, 1.0, 1.0, 0.3226, 1.0, 0.6774, 0.0, 1.0, 1.0, 0.3226, 0.0, 1.0, 0.0, 0.0, 0.0, 0.0, 0.0, 1.0, 1.0, 0.6774, 0.0, 0.0, 1.0, 0.6774, 1.0, 0.3226, 0.0, 1.0, 1.0, 0.0, 0.0, 0.0, 0.0, 1.0, 1.0, 1.0, 1.0, 0.0, 1.0, 0.3226, 1.0, 0.6774, 0.0, 1.0, 1.0, 0.3226, 0.0, 1.0, 0.0, 0.0, 1.0, 1.0, 0.0, 1.0, 0.0, 0.0, 1.0, 1.0, 0.0, 0.0, 1.0, 0.0, 0.7214, 0.2786, 0.983, 0.3706, 1.0, 0.5, 0.7214, 0.2786, 0.933, 0.25, 0.983, 0.3706, 0.7214, 0.2786, 0.8536, 0.1464, 0.933, 0.25, 0.7214, 0.2786, 0.75, 0.06699, 0.8536, 0.1464, 0.7214, 0.2786, 0.6294, 0.01704, 0.75, 0.06699, 0.7214, 0.2786, 0.5, 0.0, 0.6294, 0.01704, 0.7214, 0.7214, 0.983, 0.6294, 0.933, 0.75, 0.7214, 0.7214, 1.0, 0.5, 0.983, 0.6294, 0.7214, 0.7214, 0.7214, 0.2786, 1.0, 0.5, 0.2786, 0.2786, 0.1464, 0.1464, 0.25, 0.06699, 0.2786, 0.2786, 0.25, 0.06699, 0.3706, 0.01704, 0.2786, 0.2786, 0.3706, 0.01704, 0.5, 0.0, 0.2786, 0.2786, 0.5, 0.0, 0.7214, 0.2786, 0.8536, 0.8536, 0.7214, 0.7214, 0.933, 0.75, 0.06699, 0.25, 0.1464, 0.1464, 0.2786, 0.2786, 0.75, 0.933, 0.7214, 0.7214, 0.8536, 0.8536, 0.01704, 0.3706, 0.06699, 0.25, 0.2786, 0.2786, 0.6294, 0.983, 0.7214, 0.7214, 0.75, 0.933, 0.5, 1.0, 0.2786, 0.7214, 0.7214, 0.7214, 0.5, 1.0, 0.7214, 0.7214, 0.6294, 0.983, 0.0, 0.5, 0.2786, 0.2786, 0.2786, 0.7214, 0.0, 0.5, 0.01704, 0.3706, 0.2786, 0.2786, 0.3706, 0.983, 0.2786, 0.7214, 0.5, 1.0, 0.01704, 0.6294, 0.0, 0.5, 0.2786, 0.7214, 0.06699, 0.75, 0.01704, 0.6294, 0.2786, 0.7214, 0.25, 0.933, 0.2786, 0.7214, 0.3706, 0.983, 0.1464, 0.8536, 0.06699, 0.75, 0.2786, 0.7214, 0.1464, 0.8536, 0.2786, 0.7214, 0.25, 0.933, 0.01704, 1.0, 0.0, 1.0, 0.0, 0.0, 0.01704, 1.0, 0.0, 0.0, 0.01704, 0.0, 0.06699, 1.0, 0.01704, 0.0, 0.06699, 0.0, 0.06699, 1.0, 0.01704, 1.0, 0.01704, 0.0, 0.1464, 1.0, 0.06699, 0.0, 0.1464, 0.0, 0.1464, 1.0, 0.1464, 0.0, 0.25, 0.0, 0.1464, 1.0, 0.06699, 1.0, 0.06699, 0.0, 0.25, 1.0, 0.1464, 1.0, 0.25, 0.0, 0.3706, 1.0, 0.25, 0.0, 0.3706, 0.0, 0.3706, 1.0, 0.25, 1.0, 0.25, 0.0, 0.5, 1.0, 0.3706, 0.0, 0.5, 0.0, 0.5, 1.0, 0.3706, 1.0, 0.3706, 0.0, 0.6294, 1.0, 0.5, 0.0, 0.6294, 0.0, 0.6294, 1.0, 0.5, 1.0, 0.5, 0.0, 0.75, 1.0, 0.6294, 0.0, 0.75, 0.0, 0.75, 1.0, 0.6294, 1.0, 0.6294, 0.0, 0.8536, 1.0, 0.75, 0.0, 0.8536, 0.0, 0.8536, 1.0, 0.75, 1.0, 0.75, 0.0, 0.933, 1.0, 0.8536, 0.0, 0.933, 0.0, 0.933, 1.0, 0.8536, 1.0, 0.8536, 0.0, 0.983, 1.0, 0.933, 0.0, 0.983, 0.0, 0.983, 1.0, 0.933, 1.0, 0.933, 0.0, 1.0, 1.0, 0.983, 0.0, 1.0, 0.0, 1.0, 1.0, 0.983, 1.0, 0.983, 0.0, 0.983, 1.0, 1.0, 0.0, 0.983, 0.0, 0.983, 1.0, 1.0, 1.0, 1.0, 0.0, 0.933, 1.0, 0.983, 0.0, 0.933, 0.0, 0.933, 1.0, 0.983, 1.0, 0.983, 0.0, 0.8536, 1.0, 0.933, 0.0, 0.8536, 0.0, 0.8536, 1.0, 0.933, 1.0, 0.933, 0.0, 0.75, 1.0, 0.8536, 0.0, 0.75, 0.0, 0.75, 1.0, 0.8536, 1.0, 0.8536, 0.0, 0.6294, 1.0, 0.75, 0.0, 0.6294, 0.0, 0.6294, 1.0, 0.75, 1.0, 0.75, 0.0, 0.5, 1.0, 0.6294, 0.0, 0.5, 0.0, 0.5, 1.0, 0.6294, 1.0, 0.6294, 0.0, 0.3706, 1.0, 0.5, 0.0, 0.3706, 0.0, 0.3706, 1.0, 0.5, 1.0, 0.5, 0.0, 0.25, 1.0, 0.3706, 0.0, 0.25, 0.0, 0.25, 1.0, 0.3706, 1.0, 0.3706, 0.0, 0.1464, 1.0, 0.25, 0.0, 0.1464, 0.0, 0.1464, 1.0, 0.1464, 0.0, 0.06699, 0.0, 0.1464, 1.0, 0.25, 1.0, 0.25, 0.0, 0.06699, 1.0, 0.1464, 1.0, 0.06699, 0.0, 0.01704, 1.0, 0.06699, 0.0, 0.01704, 0.0, 0.01704, 1.0, 0.06699, 1.0, 0.06699, 0.0, 0.0, 1.0, 0.01704, 0.0, 0.0, 0.0, 0.0, 1.0, 0.01704, 1.0, 0.01704, 0.0, 0.03797, 0.2104, 0.0, 0.0, 0.0, 0.0375, 0.0, 1.0, 0.03797, 0.7896, 0.0, 0.9625, 0.3263, 0.1906, 0.0, 0.0, 0.03797, 0.2104, 0.2984, 0.2812, 0.3263, 0.1906, 0.03797, 0.2104, 0.3625, 0.1211, 0.0, 0.0, 0.3263, 0.1906, 0.281, 0.3868, 0.03797, 0.2104, 0.05757, 0.4014, 0.281, 0.3868, 0.2984, 0.2812, 0.03797, 0.2104, 0.4047, 0.07741, 0.0, 0.0, 0.3625, 0.1211, 0.275, 0.5, 0.05757, 0.4014, 0.05757, 0.5986, 0.275, 0.5, 0.281, 0.3868, 0.05757, 0.4014, 0.281, 0.6132, 0.05757, 0.5986, 0.03797, 0.7896, 0.281, 0.6132, 0.275, 0.5, 0.05757, 0.5986, 0.2984, 0.7188, 0.281, 0.6132, 0.03797, 0.7896, 0.3263, 0.8094, 0.2984, 0.7188, 0.03797, 0.7896, 0.3263, 0.8094, 0.03797, 0.7896, 0.0, 1.0, 0.3625, 0.8789, 0.3263, 0.8094, 0.0, 1.0, 0.4047, 0.9226, 0.3625, 0.8789, 0.0, 1.0, 0.875, 0.0, 0.5737, 0.1906, 0.6016, 0.2812, 0.875, 0.0, 0.5375, 0.1211, 0.5737, 0.1906, 0.875, 0.0, 0.4953, 0.07741, 0.5375, 0.1211, 0.875, 0.0, 0.45, 0.0625, 0.4953, 0.07741, 0.875, 0.125, 0.619, 0.3868, 0.625, 0.5, 0.875, 0.125, 0.6016, 0.2812, 0.619, 0.3868, 0.875, 0.125, 0.875, 0.0, 0.6016, 0.2812, 0.875, 0.875, 0.619, 0.6132, 0.6016, 0.7188, 0.875, 0.875, 0.625, 0.5, 0.619, 0.6132, 0.875, 0.875, 0.875, 0.125, 0.625, 0.5, 0.875, 1.0, 0.4953, 0.9226, 0.45, 0.9375, 0.875, 1.0, 0.5375, 0.8789, 0.4953, 0.9226, 0.875, 1.0, 0.5737, 0.8094, 0.5375, 0.8789, 0.875, 1.0, 0.6016, 0.7188, 0.5737, 0.8094, 0.875, 1.0, 0.875, 0.875, 0.6016, 0.7188, 1.0, 0.875, 1.0, 0.125, 0.875, 0.125, 1.0, 0.875, 0.875, 0.125, 0.875, 0.875, 0.875, 0.0, 0.0, 0.0, 0.45, 0.0625, 0.45, 0.0625, 0.0, 0.0, 0.4047, 0.07741, 0.0, 1.0, 0.875, 1.0, 0.45, 0.9375, 0.0, 1.0, 0.45, 0.9375, 0.4047, 0.9226, 0.0, 1.0, 1.0, 0.0, 1.0, 1.0, 0.0, 1.0, 0.0, 0.0, 1.0, 0.0, 0.1903, 0.3333, 0.0, 0.3333, 0.0, 1.0, 1.0, 0.0, 0.1903, 0.0, 0.1903, 0.3333, 1.0, 0.0, 0.1903, 0.3333, 1.0, 1.0, 1.0, 1.0, 0.1903, 0.3333, 0.0, 1.0, 1.0, 1.0, 0.0, 0.0, 1.0, 0.0, 1.0, 1.0, 0.0, 1.0, 0.0, 0.0, 0.1903, 0.1304, 0.0, 1.0, 0.0, 0.1304, 1.0, 0.0, 0.1903, 0.1304, 0.1903, 0.0, 1.0, 1.0, 0.1903, 0.1304, 1.0, 0.0, 0.0, 1.0, 0.1903, 0.1304, 1.0, 1.0, 1.0, 1.0, 1.0, 0.0, 0.0, 0.0, 1.0, 1.0, 0.0, 0.0, 0.0, 1.0, 1.0, 1.0, 1.0, 0.0, 0.0, 0.0, 1.0, 1.0, 0.0, 0.0, 0.0, 1.0, 1.0, 1.0, 0.0, 1.0, 0.136, 0.0, 1.0, 1.0, 0.136, 0.0, 0.864, 0.0, 0.1903, 0.8696, 0.0, 0.8696, 0.0, 0.0, 1.0, 1.0, 0.1903, 1.0, 0.1903, 0.8696, 1.0, 1.0, 0.1903, 0.8696, 1.0, 0.0, 1.0, 0.0, 0.1903, 0.8696, 0.0, 0.0, 1.0, 0.0, 0.0, 1.0, 1.0, 1.0, 1.0, 0.0, 0.0, 0.0, 0.0, 1.0, 0.1903, 0.6667, 0.0, 0.0, 0.0, 0.6667, 1.0, 1.0, 0.1903, 0.6667, 0.1903, 1.0, 1.0, 0.0, 0.1903, 0.6667, 1.0, 1.0, 0.0, 0.0, 0.1903, 0.6667, 1.0, 0.0, 1.0, 1.0, 0.0, 0.0, 0.0, 1.0, 1.0, 1.0, 1.0, 0.0, 0.0, 0.0, 1.0, 0.0, 0.0, 1.0, 1.0, 1.0, 1.0, 0.0, 0.0, 0.0, 0.0, 1.0, 0.1903, 0.8614, 0.0, 1.0, 0.0, 0.0, 0.1903, 0.8614, 0.0, 0.0, 0.1903, 0.1386, 1.0, 0.1386, 0.1903, 0.1386, 1.0, 0.0, 1.0, 1.0, 0.1903, 0.8614, 1.0, 0.8614, 1.0, 0.0, 0.1903, 0.1386, 0.0, 0.0, 0.0, 1.0, 0.1903, 0.8614, 1.0, 1.0, 1.0, 1.0, 0.0, 0.0, 0.0, 1.0, 1.0, 0.0, 0.0, 0.0, 1.0, 1.0, 1.0, 0.0, 0.0, 1.0, 1.0, 1.0, 1.0, 0.0, 0.0, 0.0, 0.0, 1.0, 1.0, 0.0, 0.0, 1.0, 0.0, 0.0, 1.0, 1.0, 0.0, 1.0, 1.0, 0.0, 1.0, 1.0, 0.0, 0.0, 1.0, 0.0, 1.0, 1.0, 0.0, 1.0, 0.0, 0.0, 1.0, 0.8131, 1.0, 1.0, 0.0, 1.0, 1.0, 0.8131, 0.0, 1.0, 0.0, 0.8131, 1.0, 0.6066, 0.0, 0.8131, 0.0, 0.6066, 1.0, 0.6066, 1.0, 0.8131, 0.0, 0.8131, 1.0, 0.3934, 0.0, 0.6066, 0.0, 0.3934, 1.0, 0.3934, 1.0, 0.6066, 0.0, 0.6066, 1.0, 0.1869, 0.0, 0.3934, 0.0, 0.1869, 1.0, 0.1869, 1.0, 0.3934, 0.0, 0.3934, 1.0, 0.0, 0.0, 0.1869, 0.0, 0.0, 1.0, 0.0, 1.0, 0.1869, 0.0, 0.1869, 0.0, 1.0, 1.0, 0.0, 0.0, 0.0, 0.0, 1.0, 1.0, 1.0, 1.0, 0.0, 0.0, 1.0, 1.0, 0.0, 0.0, 0.0, 0.0, 1.0, 1.0, 1.0, 1.0, 0.0, 1.0, 0.0, 1.0, 1.0, 0.0, 1.0, 1.0, 0.0, 0.0, 1.0, 0.0, 0.0, 0.0, 0.0, 0.0, 1.0, 1.0, 0.6774, 0.0, 0.0, 1.0, 0.6774, 1.0, 0.3226, 1.0, 0.0, 1.0, 1.0, 0.0, 0.6774, 1.0, 0.0, 0.0, 0.6774, 0.0, 0.3226, 1.0, 0.0, 1.0, 1.0, 0.0, 0.6774, 1.0, 0.0, 0.0, 0.6774, 0.0, 0.3226, 0.0, 0.3226, 0.0, 0.6774, 1.0, 1.0, 0.0, 0.3226, 1.0, 1.0, 1.0, 0.0, 0.0, 0.3226, 0.0, 0.6774, 1.0, 1.0, 0.0, 0.3226, 1.0, 1.0, 1.0, 0.0, 0.0, 1.0, 1.0, 1.0, 1.0, 0.0, 0.0, 1.0, 1.0, 0.0, 0.0, 0.0, 1.0, 0.0, 0.0, 1.0, 0.0, 0.0, 1.0, 0.0, 1.0, 1.0, 0.0, 1.0, 1.0, 1.0, 0.0, 0.0, 1.0, 0.0, 1.0, 1.0, 0.0, 1.0, 0.0, 0.0])
me_shape_9_indexedfaceset_039.materials.append(mat_plastic_glossy_black)
me_shape_9_indexedfaceset_039.materials.append(mat_metal_pins)
me_shape_9_indexedfaceset_039.update()
me_shape_9_indexedfaceset_039.normals_split_custom_set([tuple(v) for v in zip(*[iter([-0.9615, 0.0, 0.2747, -0.9615, 0.0, 0.2747, -0.9921, 0.0, 0.1257, -0.9615, 0.0, 0.2747, -0.9921, 0.0, 0.1257, -0.9921, 0.0, 0.1257, 0.0, 0.0, 1.0, 0.0, 0.0, 1.0, 0.0, 0.0, 1.0, 5.515e-07, 0.0, 1.0, 0.0, 0.0, 1.0, 8.231e-08, 0.0, 1.0, -1.837e-07, 0.0, 1.0, -7.228e-06, 0.0, 1.0, 5.515e-07, 0.0, 1.0, -1.837e-07, 0.0, 1.0, 8.231e-08, 0.0, 1.0, 0.0, 0.0, 1.0, -1.837e-07, 0.0, 1.0, 0.0, 0.0, 1.0, 0.0, 0.0, 1.0, -1.837e-07, 0.0, 1.0, 5.515e-07, 0.0, 1.0, 8.231e-08, 0.0, 1.0, 0.0, 0.0, 1.0, -1.837e-07, 0.0, 1.0, 0.0, 0.0, 1.0, 0.0, 0.0, 1.0, 0.0, 0.0, 1.0, 0.0, 0.0, 1.0, 0.0, 0.0, 1.0, 0.0, 0.0, 1.0, 0.0, 0.0, 1.0, 5.515e-07, 0.0, 1.0, 0.0, 0.0, 1.0, 8.231e-08, 0.0, 1.0, 0.0, 0.0, 1.0, 0.0, 0.0, 1.0, 0.0, 0.0, 1.0, 0.0, 0.0, 1.0, 0.0, 0.0, 1.0, 0.0, 0.0, 1.0, -1.837e-07, 0.0, 1.0, -7.228e-06, 0.0, 1.0, 5.515e-07, 0.0, 1.0, -1.837e-07, 0.0, 1.0, 8.231e-08, 0.0, 1.0, 0.0, 0.0, 1.0, -1.837e-07, 0.0, 1.0, 5.515e-07, 0.0, 1.0, 8.231e-08, 0.0, 1.0, 0.0, 0.0, 1.0, 0.0, 0.0, 1.0, 0.0, 0.0, 1.0, 0.0, 0.0, 1.0, 0.0, 0.0, 1.0, 0.0, 0.0, 1.0, 0.0, 0.0, 1.0, 0.0, 0.0, 1.0, -1.837e-07, 0.0, 1.0, 0.0, 0.0, 1.0, 0.0, 0.0, 1.0, 0.0, 0.0, 1.0, 0.0, 0.0, 1.0, 0.0, 0.0, 1.0, 0.0, 0.0, 1.0, 0.0, 0.0, 1.0, 0.0, 0.0, 1.0, 0.0, 0.0, 1.0, 0.0, 0.0, 1.0, -1.837e-07, 0.0, 1.0, 0.0, 0.0, 1.0, 0.0, 0.0, 1.0, 0.0, 0.0, 1.0, 0.0, 0.0, 1.0, 0.0, 0.0, 1.0, 0.0, 0.0, 1.0, 0.0, 0.0, 1.0, 0.0, 0.0, 1.0, 0.0, 0.0, 1.0, 0.0, 0.0, 1.0, 0.0, 0.0, 1.0, 0.0, 0.0, 1.0, 0.0, 0.0, 1.0, 0.0, 0.0, 1.0, 0.0, 0.0, 1.0, 0.0, 0.0, 1.0, 0.0, 0.0, 1.0, 0.0, 0.0, 1.0, 0.0, 0.0, 1.0, 0.0, 0.0, 1.0, 0.0, 0.0, 1.0, 0.0, 0.0, 1.0, 0.0, 0.0, 1.0, 0.0, 0.0, 1.0, 0.0, 0.0, 1.0, 0.0, 0.0, 1.0, 0.0, 0.0, 1.0, 0.0, 0.0, 1.0, 0.0, 0.0, 1.0, 0.0, 0.0, 1.0, 0.0, 0.0, 1.0, 0.0, 0.0, 1.0, 0.0, 0.0, 1.0, 0.0, 0.0, 1.0, 0.0, 0.0, 1.0, 0.0, 0.0, 1.0, 0.0, 0.0, 1.0, 0.0, 0.0, 1.0, 0.0, 0.0, 1.0, 0.0, 0.0, 1.0, 0.0, 0.0, 1.0, 0.0, 0.0, 1.0, 0.0, 0.0, 1.0, 0.0, 0.0, 1.0, 0.0, 0.0, 1.0, 0.0, 0.0, 1.0, 0.0, 0.0, 1.0, 0.0, 0.0, 1.0, 0.0, 0.0, 1.0, 0.0, 0.0, 1.0, 0.0, 0.0, 1.0, 0.0, 0.0, 1.0, 0.0, 0.0, 1.0, 0.0, 0.0, 1.0, 0.0, 0.0, 1.0, 0.0, 0.0, 1.0, 0.0, 0.0, 1.0, 0.0, 0.0, 1.0, 0.0, 0.0, 1.0, 0.0, 0.0, 1.0, 0.0, 0.0, 1.0, -1.0, 0.0, 0.0, -1.0, 0.0, 0.0, -1.0, 0.0, 0.0, -1.0, 0.0, 0.0, -1.0, 0.0, 0.0, -1.0, 0.0, 0.0, 0.0, -1.0, 0.0, 0.0, -1.0, -3.493e-15, 0.0, -1.0, 0.0, 0.0, -1.0, -2.322e-14, 0.0, -1.0, 0.0, 0.0, -1.0, -3.493e-15, 0.0, -1.0, 2.936e-15, 0.0, -1.0, -2.322e-14, 0.0, -1.0, -3.493e-15, 0.0, -1.0, -1.994e-15, 0.0, -1.0, 3.102e-16, 0.0, -1.0, -2.322e-14, 0.0, -1.0, -1.994e-15, 0.0, -1.0, -2.322e-14, 0.0, -1.0, 2.936e-15, 0.0, -1.0, 4.391e-15, 0.0, -1.0, -3.038e-15, 0.0, -1.0, 3.861e-14, 0.0, -1.0, 4.391e-15, 0.0, -1.0, 3.861e-14, 0.0, -1.0, 2.936e-15, 0.0, -1.0, 4.391e-15, 0.0, -1.0, 2.936e-15, 0.0, -1.0, -3.493e-15, 0.0, -1.0, 1.121e-15, 0.0, -1.0, 0.0, 0.0, -1.0, 3.102e-16, 0.0, -1.0, 1.121e-15, 0.0, -1.0, -3.493e-15, 0.0, -1.0, 0.0, 0.0, -1.0, 3.938e-16, 0.0, -1.0, -1.994e-15, 0.0, -1.0, -3.038e-15, 0.0, -1.0, 3.938e-16, 0.0, -1.0, 3.102e-16, 0.0, -1.0, -1.994e-15, 0.0, -1.0, 3.938e-16, 0.0, -1.0, -3.038e-15, 0.0, -1.0, 4.391e-15, 0.0, -1.0, 3.938e-16, 0.0, -1.0, 1.121e-15, 0.0, -1.0, 3.102e-16, 1.0, 0.0, 0.0, 1.0, 0.0, 0.0, 1.0, 0.0, 0.0, 1.0, 0.0, 0.0, 1.0, 0.0, 0.0, 1.0, 0.0, 0.0, 0.0, 1.0, 0.0, 0.0, 1.0, 0.0, 0.0, 1.0, 0.0, 0.0, 1.0, 0.0, 0.0, 1.0, 0.0, 0.0, 1.0, 0.0, 0.0, 0.0, -1.0, 0.0, 0.0, -1.0, 0.0, 0.0, -1.0, 0.0, 0.0, -1.0, 0.0, 0.0, -1.0, 0.0, 0.0, -1.0, -1.0, 0.0, 0.0, -0.9921, 0.0, 0.1257, -0.9921, 0.0, 0.1257, -1.0, 0.0, 0.0, -1.0, 0.0, 0.0, -0.9921, 0.0, 0.1257, -1.0, 0.0, 0.0, -0.9921, -0.1257, 0.0, -0.9921, -0.1257, 0.0, -1.0, 0.0, 0.0, -0.9921, -0.1257, 0.0, -1.0, 0.0, 0.0, 0.0, 0.0, 1.0, 0.0, 0.0, 1.0, 0.0, 0.0, 1.0, 0.0, 0.0, 1.0, 0.0, 0.0, 1.0, 0.0, 0.0, 1.0, 0.0, -0.9921, 0.1257, 0.0, -0.9921, 0.1257, 0.0, -0.9615, 0.2747, 0.0, -0.9921, 0.1257, 0.0, -0.9615, 0.2747, 0.0, -0.9615, 0.2747, 0.9921, 0.0, 0.1257, 0.9921, 0.0, 0.1257, 0.9615, 0.0, 0.2747, 0.9921, 0.0, 0.1257, 0.9615, 0.0, 0.2747, 0.9615, 0.0, 0.2747, 0.0, 0.9615, 0.2747, 0.0, 0.9615, 0.2747, 0.0, 0.9921, 0.1257, 0.0, 0.9615, 0.2747, 0.0, 0.9921, 0.1257, 0.0, 0.9921, 0.1257, 0.0, 0.9921, 0.1257, 0.0, 1.0, 0.0, 0.0, 1.0, 0.0, 0.0, 0.9921, 0.1257, 0.0, 1.0, 0.0, 0.0, 0.9921, 0.1257, -2.801e-07, 0.0, 1.0, -9.966e-07, 0.0, 1.0, -5.027e-07, 0.0, 1.0, -2.801e-07, 0.0, 1.0, -7.17e-07, 0.0, 1.0, -9.966e-07, 0.0, 1.0, -2.801e-07, 0.0, 1.0, -3.144e-07, 0.0, 1.0, -7.17e-07, 0.0, 1.0, -2.801e-07, 0.0, 1.0, -5.014e-08, 0.0, 1.0, -3.144e-07, 0.0, 1.0, -2.801e-07, 0.0, 1.0, -3.348e-07, 0.0, 1.0, -5.014e-08, 0.0, 1.0, -2.801e-07, 0.0, 1.0, 7.895e-14, 0.0, 1.0, -3.348e-07, 0.0, 1.0, -2.318e-08, 0.0, 1.0, -6.674e-07, 0.0, 1.0, 1.147e-07, 0.0, 1.0, -2.318e-08, 0.0, 1.0, -5.027e-07, 0.0, 1.0, -6.674e-07, 0.0, 1.0, -2.318e-08, 0.0, 1.0, -2.801e-07, 0.0, 1.0, -5.027e-07, 0.0, 1.0, 1.572e-07, 0.0, 1.0, -2.318e-08, 0.0, 1.0, 1.147e-07, 0.0, 1.0, 2.184e-07, 0.0, 1.0, 3.144e-07, 0.0, 1.0, 5.014e-08, 0.0, 1.0, 2.184e-07, 0.0, 1.0, 5.014e-08, 0.0, 1.0, 3.348e-07, 0.0, 1.0, 2.184e-07, 0.0, 1.0, 3.348e-07, 0.0, 1.0, 7.895e-14, 0.0, 1.0, 2.184e-07, 0.0, 1.0, 7.895e-14, 0.0, 1.0, -2.801e-07, 0.0, 1.0, 0.0, 0.0, 1.0, -2.318e-08, 0.0, 1.0, 1.572e-07, 0.0, 1.0, 5.377e-07, 0.0, 1.0, 3.144e-07, 0.0, 1.0, 2.184e-07, 0.0, 1.0, 0.0, 0.0, 1.0, -2.318e-08, 0.0, 1.0, 0.0, 0.0, 1.0, 5.806e-07, 0.0, 1.0, 5.377e-07, 0.0, 1.0, 2.184e-07, 0.0, 1.0, 0.0, 0.0, 1.0, -4.345e-08, 0.0, 1.0, -2.318e-08, 0.0, 1.0, 0.0, 0.0, 1.0, -2.318e-08, 0.0, 1.0, 0.0, 0.0, 1.0, 1.257e-07, 0.0, 1.0, 2.184e-07, 0.0, 1.0, -4.345e-08, 0.0, 1.0, 1.257e-07, 0.0, 1.0, 5.806e-07, 0.0, 1.0, 2.184e-07, 0.0, 1.0, 0.0, 0.0, 1.0, -4.345e-08, 0.0, 1.0, 0.0, 0.0, 1.0, 0.0, 0.0, 1.0, 1.257e-07, 0.0, 1.0, -4.345e-08, 0.0, 1.0, -1.147e-07, 0.0, 1.0, 0.0, 0.0, 1.0, -4.345e-08, 0.0, 1.0, 0.0, 0.0, 1.0, -4.345e-08, 0.0, 1.0, 0.0, 0.0, 1.0, -1.572e-07, 0.0, 1.0, -1.147e-07, 0.0, 1.0, -4.345e-08, 0.0, 1.0, -1.572e-07, 0.0, 1.0, -4.345e-08, 0.0, 1.0, 0.0, 0.0, 1.0, 0.2588, -0.9659, 0.0, 2.32e-06, -1.0, 0.0, -2.335e-06, -1.0, 0.0, 0.2588, -0.9659, 0.0, -2.335e-06, -1.0, 0.0, 0.2588, -0.9659, 0.0, 0.5, -0.866, 0.0, 0.2588, -0.9659, 0.0, 0.5, -0.866, 0.0, 0.5, -0.866, 0.0, 0.2588, -0.9659, 0.0, 0.2588, -0.9659, 0.0, 0.7071, -0.7071, 0.0, 0.5, -0.866, 0.0, 0.7071, -0.7071, 0.0, 0.7071, -0.7071, 0.0, 0.7071, -0.7071, 0.0, 0.866, -0.5, 0.0, 0.7071, -0.7071, 0.0, 0.5, -0.866, 0.0, 0.5, -0.866, 0.0, 0.866, -0.5, 0.0, 0.7071, -0.7071, 0.0, 0.866, -0.5, 0.0, 0.9659, -0.2588, 0.0, 0.866, -0.5, 0.0, 0.9659, -0.2588, 0.0, 0.9659, -0.2588, 0.0, 0.866, -0.5, 0.0, 0.866, -0.5, 0.0, 1.0, 8.42e-07, 0.0, 0.9659, -0.2588, 0.0, 1.0, -6.746e-07, 0.0, 1.0, 8.42e-07, 0.0, 0.9659, -0.2588, 0.0, 0.9659, -0.2588, 0.0, 0.9659, 0.2588, 0.0, 1.0, -6.746e-07, 0.0, 0.9659, 0.2588, 0.0, 0.9659, 0.2588, 0.0, 1.0, 8.42e-07, 0.0, 1.0, -6.746e-07, 0.0, 0.866, 0.5, 0.0, 0.9659, 0.2588, 0.0, 0.866, 0.5, 0.0, 0.866, 0.5, 0.0, 0.9659, 0.2588, 0.0, 0.9659, 0.2588, 0.0, 0.7071, 0.7071, 0.0, 0.866, 0.5, 0.0, 0.7071, 0.7071, 0.0, 0.7071, 0.7071, 0.0, 0.866, 0.5, 0.0, 0.866, 0.5, 0.0, 0.5, 0.866, 0.0, 0.7071, 0.7071, 0.0, 0.5, 0.866, 0.0, 0.5, 0.866, 0.0, 0.7071, 0.7071, 0.0, 0.7071, 0.7071, 0.0, 0.2588, 0.9659, 0.0, 0.5, 0.866, 0.0, 0.2588, 0.9659, 0.0, 0.2588, 0.9659, 0.0, 0.5, 0.866, 0.0, 0.5, 0.866, 0.0, -2.33e-06, 1.0, 0.0, 0.2588, 0.9659, 0.0, 2.325e-06, 1.0, 0.0, -2.33e-06, 1.0, 0.0, 0.2588, 0.9659, 0.0, 0.2588, 0.9659, 0.0, 3.712e-08, 0.0, 1.0, 0.0, 0.0, 1.0, 0.0, 0.0, 1.0, -2.592e-08, 0.0, 1.0, -3.712e-08, 0.0, 1.0, 0.0, 0.0, 1.0, -1.903e-07, 0.0, 1.0, 0.0, 0.0, 1.0, 3.712e-08, 0.0, 1.0, -4.53e-07, 0.0, 1.0, -1.903e-07, 0.0, 1.0, 3.712e-08, 0.0, 1.0, 0.0, 0.0, 1.0, 0.0, 0.0, 1.0, -1.903e-07, 0.0, 1.0, 1.967e-08, 0.0, 1.0, 3.712e-08, 0.0, 1.0, 1.147e-07, 0.0, 1.0, 1.967e-08, 0.0, 1.0, -4.53e-07, 0.0, 1.0, 3.712e-08, 0.0, 1.0, 0.0, 0.0, 1.0, 0.0, 0.0, 1.0, 0.0, 0.0, 1.0, 0.0, 0.0, 1.0, 1.147e-07, 0.0, 1.0, -1.147e-07, 0.0, 1.0, 0.0, 0.0, 1.0, 1.967e-08, 0.0, 1.0, 1.147e-07, 0.0, 1.0, -1.967e-08, 0.0, 1.0, -1.147e-07, 0.0, 1.0, -3.712e-08, 0.0, 1.0, -1.967e-08, 0.0, 1.0, 0.0, 0.0, 1.0, -1.147e-07, 0.0, 1.0, 4.53e-07, 0.0, 1.0, -1.967e-08, 0.0, 1.0, -3.712e-08, 0.0, 1.0, 1.903e-07, 0.0, 1.0, -3.712e-08, 0.0, 1.0, -2.592e-08, 0.0, 1.0, 1.903e-07, 0.0, 1.0, 4.53e-07, 0.0, 1.0, -3.712e-08, 0.0, 1.0, 0.0, 0.0, 1.0, 1.903e-07, 0.0, 1.0, -2.592e-08, 0.0, 1.0, -1.684e-06, 0.0, 1.0, 0.0, 0.0, 1.0, -2.592e-08, 0.0, 1.0, -7.67e-09, 0.0, 1.0, 2.505e-07, 0.0, 1.0, -9.928e-08, 0.0, 1.0, -7.67e-09, 0.0, 1.0, -6.202e-07, 0.0, 1.0, 2.505e-07, 0.0, 1.0, -7.67e-09, 0.0, 1.0, 3.066e-07, 0.0, 1.0, -6.202e-07, 0.0, 1.0, -7.67e-09, 0.0, 1.0, 2.83e-08, 0.0, 1.0, 3.066e-07, 0.0, 1.0, -1.065e-08, 0.0, 1.0, -1.604e-07, 0.0, 1.0, 5.011e-14, 0.0, 1.0, -1.065e-08, 0.0, 1.0, -9.928e-08, 0.0, 1.0, -1.604e-07, 0.0, 1.0, -1.065e-08, 0.0, 1.0, -7.67e-09, 0.0, 1.0, -9.928e-08, 0.0, 1.0, 1.065e-08, 0.0, 1.0, 1.604e-07, 0.0, 1.0, 9.928e-08, 0.0, 1.0, 1.065e-08, 0.0, 1.0, 5.011e-14, 0.0, 1.0, 1.604e-07, 0.0, 1.0, 1.065e-08, 0.0, 1.0, -1.065e-08, 0.0, 1.0, 5.011e-14, 0.0, 1.0, 7.67e-09, 0.0, 1.0, -3.066e-07, 0.0, 1.0, -1.352e-07, 0.0, 1.0, 7.67e-09, 0.0, 1.0, 6.202e-07, 0.0, 1.0, -3.066e-07, 0.0, 1.0, 7.67e-09, 0.0, 1.0, -2.505e-07, 0.0, 1.0, 6.202e-07, 0.0, 1.0, 7.67e-09, 0.0, 1.0, 9.928e-08, 0.0, 1.0, -2.505e-07, 0.0, 1.0, 7.67e-09, 0.0, 1.0, 1.065e-08, 0.0, 1.0, 9.928e-08, 0.0, 1.0, 0.0, 0.0, 1.0, 0.0, 0.0, 1.0, -1.065e-08, 0.0, 1.0, 0.0, 0.0, 1.0, -1.065e-08, 0.0, 1.0, 1.065e-08, 0.0, 1.0, -7.67e-09, 0.0, 1.0, 0.0, 0.0, 1.0, 2.83e-08, 0.0, 1.0, 2.83e-08, 0.0, 1.0, 0.0, 0.0, 1.0, 0.0, 0.0, 1.0, -2.592e-08, 0.0, 1.0, 7.67e-09, 0.0, 1.0, -1.352e-07, 0.0, 1.0, -2.592e-08, 0.0, 1.0, -1.352e-07, 0.0, 1.0, -1.684e-06, 0.0, 1.0, 1.0, 0.0, 0.0, 1.0, 0.0, 0.0, 1.0, 0.0, 0.0, 1.0, 0.0, 0.0, 1.0, 0.0, 0.0, 1.0, 0.0, 0.0, 0.0, -1.0, 0.0, 0.0, -1.0, 0.0, 0.0, -1.0, 0.0, 0.0, -1.0, 0.0, 0.0, -1.0, 0.0, 0.0, -1.0, 0.0, 0.0, -1.0, 0.0, 0.0, -1.0, 0.0, 0.0, -1.0, 0.0, 0.0, -1.0, 0.0, 0.0, -1.0, 0.0, 0.0, -1.0, 0.0, -1.0, 0.0, 0.0, -1.0, 0.0, 0.0, -1.0, 0.0, 0.0, -1.0, 0.0, 0.0, -1.0, 0.0, 0.0, -1.0, 0.0, 0.0, 0.0, 1.0, 2.746e-11, 0.0, 1.0, 0.0, 0.0, 1.0, 0.0, 0.2485, 0.9686, 7.744e-10, 0.0, 1.0, 2.746e-11, 0.2485, 0.9686, 0.0, 0.0, 1.0, 1.439e-09, 0.0, 1.0, 2.746e-11, 0.2485, 0.9686, 7.744e-10, 0.0, 1.0, 0.0, 0.0, 1.0, 2.746e-11, 0.0, 1.0, 1.439e-09, 0.0, 0.0, 1.0, 0.0, 0.0, 1.0, 0.0, 0.0, 1.0, 0.0, 0.0, 1.0, 0.0, 0.0, 1.0, 0.0, 0.0, 1.0, 0.0, 0.0, 1.0, 0.0, 0.0, 1.0, 0.0, 0.0, 1.0, 0.0, 0.0, 1.0, 0.0, 0.0, 1.0, 0.0, 0.0, 1.0, 0.0, 0.0, 1.0, 0.0, 0.0, 1.0, 0.0, 0.0, 1.0, 0.0, 0.0, 1.0, 0.0, 0.0, 1.0, 0.0, 0.0, 1.0, 0.0, 1.0, 0.0, 0.0, 1.0, 0.0, 0.0, 1.0, 0.0, -0.2485, 0.9686, 0.0, -0.2485, 0.9686, 0.0, 0.0, 1.0, 0.0, -0.2485, 0.9686, 0.0, 0.0, 1.0, 0.0, 0.0, 1.0, 0.0, 0.0, 1.0, 0.0, 0.0, 1.0, 0.0, 0.0, 1.0, 0.0, 1.0, 0.0, 0.0, 1.0, 0.0, 0.0, 1.0, 0.0, 0.0, 1.0, 0.0, 0.0, 1.0, 0.0, 0.0, 1.0, 0.0, 0.0, 0.0, -1.0, 0.0, 0.0, -1.0, 0.0, 0.0, -1.0, 0.0, 0.0, -1.0, 0.0, 0.0, -1.0, 0.0, 0.0, -1.0, 0.0, 0.0, -1.0, 0.0, 0.0, -1.0, 0.0, 0.0, -1.0, 0.0, 0.0, -1.0, 0.0, 0.0, -1.0, 0.0, 0.0, -1.0, 0.0, -1.0, 0.0, 0.0, -1.0, 0.0, 0.0, -1.0, 0.0, 0.0, -1.0, 0.0, 0.0, -1.0, 0.0, 0.0, -1.0, 0.0, 0.0, 1.0, 0.0, 0.0, 1.0, 0.0, 0.0, 1.0, 0.0, 0.0, 1.0, 0.0, 0.0, 1.0, 0.0, 0.0, 1.0, 0.0, 0.0, 0.0, 1.0, 0.0, 0.0, 1.0, 0.0, 0.0, 1.0, 0.0, 0.0, 1.0, 0.0, 0.0, 1.0, 0.0, 0.0, 1.0, 0.0, 0.0, 1.0, 0.0, 0.0, 1.0, 0.0, 0.0, 1.0, 0.0, 0.0, 1.0, 0.0, 0.0, 1.0, 0.0, 0.0, 1.0, 0.0, 0.0, 1.0, 0.0, 0.0, 1.0, 0.0, 0.0, 1.0, 0.0, 0.0, 1.0, 0.0, 0.0, 1.0, 0.0, 0.0, 1.0, 0.0, 0.9, 0.4359, 0.0, 0.9, 0.4359, 0.0, 0.9, 0.4359, 0.0, 0.9, 0.4359, 0.0, 0.9, 0.4359, 0.0, 0.9, 0.4359, 0.0, 0.0, -1.0, 0.0, 0.0, -1.0, 0.0, 0.0, -1.0, 0.0, 0.0, -1.0, 0.0, 0.0, -1.0, 0.0, 0.0, -1.0, 0.0, -0.9, 0.4359, 0.0, -0.9, 0.4359, 0.0, -0.9, 0.4359, 0.0, -0.9, 0.4359, 0.0, -0.9, 0.4359, 0.0, -0.9, 0.4359, 0.0, -1.0, 0.0, 0.0, -1.0, 0.0, 0.0, -1.0, 0.0, 0.0, -1.0, 0.0, 0.0, -1.0, 0.0, 0.0, -1.0, 0.0, 0.0, 0.3678, 0.9299, 0.0, 0.2485, 0.9686, 7.744e-10, 0.2485, 0.9686, 0.0, 0.3678, 0.9299, 0.0, 0.2485, 0.9686, 0.0, 0.3678, 0.9299, 0.0, 0.1252, 0.9921, 0.0, 0.3678, 0.9299, 0.0, 0.1252, 0.9921, 0.0, 0.1252, 0.9921, 0.0, 0.3678, 0.9299, 0.0, 0.3678, 0.9299, 0.0, -0.1252, 0.9921, 0.0, 0.1252, 0.9921, 0.0, -0.1252, 0.9921, 0.0, -0.1252, 0.9921, 0.0, 0.1252, 0.9921, 0.0, 0.1252, 0.9921, 0.0, -0.3678, 0.9299, 0.0, -0.1252, 0.9921, 0.0, -0.3678, 0.9299, 0.0, -0.3678, 0.9299, 0.0, -0.1252, 0.9921, 0.0, -0.1252, 0.9921, 0.0, -0.2485, 0.9686, 0.0, -0.3678, 0.9299, 0.0, -0.2485, 0.9686, 0.0, -0.2485, 0.9686, 0.0, -0.3678, 0.9299, 0.0, -0.3678, 0.9299, 0.0, -0.2588, 0.9659, 0.0, -2.33e-06, 1.0, 0.0, 2.325e-06, 1.0, 0.0, -0.2588, 0.9659, 0.0, 2.325e-06, 1.0, 0.0, -0.2588, 0.9659, 0.0, -0.5, 0.866, 0.0, -0.2588, 0.9659, 0.0, -0.5, 0.866, 0.0, -0.5, 0.866, 0.0, -0.2588, 0.9659, 0.0, -0.2588, 0.9659, 0.0, -0.7071, 0.7071, 0.0, -0.5, 0.866, 0.0, -0.7071, 0.7071, 0.0, -0.7071, 0.7071, 0.0, -0.5, 0.866, 0.0, -0.5, 0.866, 0.0, -0.866, 0.5, 0.0, -0.7071, 0.7071, 0.0, -0.866, 0.5, 0.0, -0.866, 0.5, 0.0, -0.7071, 0.7071, 0.0, -0.7071, 0.7071, 0.0, -0.9659, 0.2588, 0.0, -0.866, 0.5, 0.0, -0.9659, 0.2588, 0.0, -0.9659, 0.2588, 0.0, -0.866, 0.5, 0.0, -0.866, 0.5, 0.0, -1.0, -2.765e-06, 0.0, -0.9659, 0.2588, 0.0, -1.0, 2.923e-06, 0.0, -1.0, -2.765e-06, 0.0, -0.9659, 0.2588, 0.0, -0.9659, 0.2588, 0.0, -0.9659, -0.2588, 0.0, -1.0, 2.923e-06, 0.0, -0.9659, -0.2588, 0.0, -0.9659, -0.2588, 0.0, -1.0, -2.765e-06, 0.0, -1.0, 2.923e-06, 0.0, -0.866, -0.5, 0.0, -0.9659, -0.2588, 0.0, -0.866, -0.5, 0.0, -0.866, -0.5, 0.0, -0.9659, -0.2588, 0.0, -0.9659, -0.2588, 0.0, -0.7071, -0.7071, 0.0, -0.866, -0.5, 0.0, -0.7071, -0.7071, 0.0, -0.7071, -0.7071, 0.0, -0.7071, -0.7071, 0.0, -0.5, -0.866, 0.0, -0.7071, -0.7071, 0.0, -0.866, -0.5, 0.0, -0.866, -0.5, 0.0, -0.5, -0.866, 0.0, -0.7071, -0.7071, 0.0, -0.5, -0.866, 0.0, -0.2588, -0.9659, 0.0, -0.5, -0.866, 0.0, -0.2588, -0.9659, 0.0, -0.2588, -0.9659, 0.0, -0.5, -0.866, 0.0, -0.5, -0.866, 0.0, 2.32e-06, -1.0, 0.0, -0.2588, -0.9659, 0.0, -2.335e-06, -1.0, 0.0, 2.32e-06, -1.0, 0.0, -0.2588, -0.9659, 0.0, -0.2588, -0.9659, 0.0, 0.0, -1.0, 0.0, 0.0, -0.9921, 0.1257, 0.0, -1.0, 0.0, 0.0, -1.0, 0.0, 0.0, -0.9921, 0.1257, 0.0, -0.9921, 0.1257, 1.0, 0.0, 0.0, 0.9921, 0.0, 0.1257, 1.0, 0.0, 0.0, 1.0, 0.0, 0.0, 0.9921, 0.0, 0.1257, 0.9921, 0.0, 0.1257, 1.0, 0.0, 0.0, 1.0, 0.0, 0.0, 0.9921, -0.1257, 0.0, 1.0, 0.0, 0.0, 0.9921, -0.1257, 0.0, 0.9921, -0.1257, 0.0, 0.9921, -0.1257, 0.0, 0.9615, -0.2747, 0.0, 0.9615, -0.2747, 0.0, 0.9921, -0.1257, 0.0, 0.9921, -0.1257, 0.0, 0.9615, -0.2747, 0.0, 0.0, -0.1257, -0.9921, 0.0, -0.1257, -0.9921, 0.0, -0.2747, -0.9615, 0.0, -0.1257, -0.9921, 0.0, -0.2747, -0.9615, 0.0, -0.2747, -0.9615, -0.9615, -0.2747, 0.0, -0.9615, -0.2747, 0.0, -0.9921, -0.1257, 0.0, -0.9615, -0.2747, 0.0, -0.9921, -0.1257, 0.0, -0.9921, -0.1257, 0.0, 0.0, -0.2747, 0.9615, 0.0, -0.2747, 0.9615, 0.0, -0.1257, 0.9921, 0.0, -0.2747, 0.9615, 0.0, -0.1257, 0.9921, 0.0, -0.1257, 0.9921, 0.0, -0.1257, 0.9921, 0.0, 0.0, 1.0, 0.0, 0.0, 1.0, 0.0, -0.1257, 0.9921, 0.0, 0.0, 1.0, 0.0, -0.1257, 0.9921, 0.0, -1.0, 0.0, 0.0, -1.0, 0.0, 0.0, -1.0, 0.0, 0.0, -1.0, 0.0, 0.0, -1.0, 0.0, 0.0, -1.0, 0.0, 0.0, 0.0, -1.0, 0.0, -0.1257, -0.9921, 0.0, 0.0, -1.0, 0.0, 0.0, -1.0, 0.0, -0.1257, -0.9921, 0.0, -0.1257, -0.9921, -1.0, 0.0, 0.0, -0.9921, 0.0, 0.1257, -0.9921, 0.0, 0.1257, -1.0, 0.0, 0.0, -1.0, 0.0, 0.0, -0.9921, 0.0, 0.1257, -1.0, 0.0, 0.0, -0.9921, -0.1257, 0.0, -0.9921, -0.1257, 0.0, -1.0, 0.0, 0.0, -0.9921, -0.1257, 0.0, -1.0, 0.0, 0.0, -0.9615, 0.0, 0.2747, -0.9615, 0.0, 0.2747, -0.9921, 0.0, 0.1257, -0.9615, 0.0, 0.2747, -0.9921, 0.0, 0.1257, -0.9921, 0.0, 0.1257, 0.0, -0.9921, 0.1257, 0.0, -0.9921, 0.1257, 0.0, -0.9615, 0.2747, 0.0, -0.9921, 0.1257, 0.0, -0.9615, 0.2747, 0.0, -0.9615, 0.2747, 0.0, 0.0, 1.0, 0.0, 0.0, 1.0, 0.0, 0.0, 1.0, 0.0, 0.0, 1.0, 0.0, 0.0, 1.0, 0.0, 0.0, 1.0, 0.0, 0.9615, 0.2747, 0.0, 0.9615, 0.2747, 0.0, 0.9921, 0.1257, 0.0, 0.9615, 0.2747, 0.0, 0.9921, 0.1257, 0.0, 0.9921, 0.1257, 0.0, 0.9921, 0.1257, 0.0, 1.0, 0.0, 0.0, 1.0, 0.0, 0.0, 0.9921, 0.1257, 0.0, 1.0, 0.0, 0.0, 0.9921, 0.1257, -2.801e-07, 0.0, 1.0, -9.966e-07, 0.0, 1.0, -5.027e-07, 0.0, 1.0, -2.801e-07, 0.0, 1.0, -7.17e-07, 0.0, 1.0, -9.966e-07, 0.0, 1.0, -2.801e-07, 0.0, 1.0, -3.144e-07, 0.0, 1.0, -7.17e-07, 0.0, 1.0, -2.801e-07, 0.0, 1.0, -5.014e-08, 0.0, 1.0, -3.144e-07, 0.0, 1.0, -2.801e-07, 0.0, 1.0, -3.348e-07, 0.0, 1.0, -5.014e-08, 0.0, 1.0, -2.801e-07, 0.0, 1.0, -1.875e-13, 0.0, 1.0, -3.348e-07, 0.0, 1.0, -2.318e-08, 0.0, 1.0, -6.674e-07, 0.0, 1.0, 1.147e-07, 0.0, 1.0, -2.318e-08, 0.0, 1.0, -5.027e-07, 0.0, 1.0, -6.674e-07, 0.0, 1.0, -2.318e-08, 0.0, 1.0, -2.801e-07, 0.0, 1.0, -5.027e-07, 0.0, 1.0, 2.184e-07, 0.0, 1.0, 3.144e-07, 0.0, 1.0, 5.014e-08, 0.0, 1.0, 2.184e-07, 0.0, 1.0, 5.014e-08, 0.0, 1.0, 3.348e-07, 0.0, 1.0, 2.184e-07, 0.0, 1.0, 3.348e-07, 0.0, 1.0, -1.875e-13, 0.0, 1.0, 2.184e-07, 0.0, 1.0, -1.875e-13, 0.0, 1.0, -2.801e-07, 0.0, 1.0, 1.572e-07, 0.0, 1.0, -2.318e-08, 0.0, 1.0, 1.147e-07, 0.0, 1.0, 5.377e-07, 0.0, 1.0, 3.144e-07, 0.0, 1.0, 2.184e-07, 0.0, 1.0, 0.0, 0.0, 1.0, -2.318e-08, 0.0, 1.0, 1.572e-07, 0.0, 1.0, 5.806e-07, 0.0, 1.0, 5.377e-07, 0.0, 1.0, 2.184e-07, 0.0, 1.0, 0.0, 0.0, 1.0, -2.318e-08, 0.0, 1.0, 0.0, 0.0, 1.0, 0.0, 0.0, 1.0, -4.345e-08, 0.0, 1.0, -2.318e-08, 0.0, 1.0, 0.0, 0.0, 1.0, -2.318e-08, 0.0, 1.0, 0.0, 0.0, 1.0, 1.257e-07, 0.0, 1.0, 2.184e-07, 0.0, 1.0, -4.345e-08, 0.0, 1.0, 1.257e-07, 0.0, 1.0, 5.806e-07, 0.0, 1.0, 2.184e-07, 0.0, 1.0, 0.0, 0.0, 1.0, -4.345e-08, 0.0, 1.0, 0.0, 0.0, 1.0, 0.0, 0.0, 1.0, 1.257e-07, 0.0, 1.0, -4.345e-08, 0.0, 1.0, -1.147e-07, 0.0, 1.0, 0.0, 0.0, 1.0, -4.345e-08, 0.0, 1.0, 0.0, 0.0, 1.0, -4.345e-08, 0.0, 1.0, 0.0, 0.0, 1.0, -1.572e-07, 0.0, 1.0, -1.147e-07, 0.0, 1.0, -4.345e-08, 0.0, 1.0, -1.572e-07, 0.0, 1.0, -4.345e-08, 0.0, 1.0, 0.0, 0.0, 1.0, 0.2588, -0.9659, 0.0, 2.134e-06, -1.0, 0.0, -2.143e-06, -1.0, 0.0, 0.2588, -0.9659, 0.0, -2.143e-06, -1.0, 0.0, 0.2588, -0.9659, 0.0, 0.5, -0.866, 0.0, 0.2588, -0.9659, 0.0, 0.5, -0.866, 0.0, 0.5, -0.866, 0.0, 0.2588, -0.9659, 0.0, 0.2588, -0.9659, 0.0, 0.7071, -0.7071, 0.0, 0.5, -0.866, 0.0, 0.7071, -0.7071, 0.0, 0.7071, -0.7071, 0.0, 0.7071, -0.7071, 0.0, 0.866, -0.5, 0.0, 0.7071, -0.7071, 0.0, 0.5, -0.866, 0.0, 0.5, -0.866, 0.0, 0.866, -0.5, 0.0, 0.7071, -0.7071, 0.0, 0.866, -0.5, 0.0, 0.9659, -0.2588, 0.0, 0.866, -0.5, 0.0, 0.9659, -0.2588, 0.0, 0.9659, -0.2588, 0.0, 0.866, -0.5, 0.0, 0.866, -0.5, 0.0, 1.0, 2.564e-06, 0.0, 0.9659, -0.2588, 0.0, 1.0, -2.416e-06, 0.0, 1.0, 2.564e-06, 0.0, 0.9659, -0.2588, 0.0, 0.9659, -0.2588, 0.0, 0.9659, 0.2588, 0.0, 1.0, -2.416e-06, 0.0, 0.9659, 0.2588, 0.0, 0.9659, 0.2588, 0.0, 1.0, 2.564e-06, 0.0, 1.0, -2.416e-06, 0.0, 0.866, 0.5, 0.0, 0.9659, 0.2588, 0.0, 0.866, 0.5, 0.0, 0.866, 0.5, 0.0, 0.9659, 0.2588, 0.0, 0.9659, 0.2588, 0.0, 0.7071, 0.7071, 0.0, 0.866, 0.5, 0.0, 0.7071, 0.7071, 0.0, 0.7071, 0.7071, 0.0, 0.866, 0.5, 0.0, 0.866, 0.5, 0.0, 0.5, 0.866, 0.0, 0.7071, 0.7071, 0.0, 0.5, 0.866, 0.0, 0.5, 0.866, 0.0, 0.7071, 0.7071, 0.0, 0.7071, 0.7071, 0.0, 0.2588, 0.9659, 0.0, 0.5, 0.866, 0.0, 0.2588, 0.9659, 0.0, 0.2588, 0.9659, 0.0, 0.5, 0.866, 0.0, 0.5, 0.866, 0.0, -2.148e-06, 1.0, 0.0, 0.2588, 0.9659, 0.0, 2.148e-06, 1.0, 0.0, -2.148e-06, 1.0, 0.0, 0.2588, 0.9659, 0.0, 0.2588, 0.9659, 0.0, -0.2588, 0.9659, 0.0, 2.148e-06, 1.0, 0.0, -0.2588, 0.9659, 0.0, -0.2588, 0.9659, 0.0, -2.148e-06, 1.0, 0.0, 2.148e-06, 1.0, 0.0, -0.5, 0.866, 0.0, -0.2588, 0.9659, 0.0, -0.5, 0.866, 0.0, -0.5, 0.866, 0.0, -0.2588, 0.9659, 0.0, -0.2588, 0.9659, 0.0, -0.7071, 0.7071, 0.0, -0.5, 0.866, 0.0, -0.7071, 0.7071, 0.0, -0.7071, 0.7071, 0.0, -0.5, 0.866, 0.0, -0.5, 0.866, 0.0, -0.866, 0.5, 0.0, -0.7071, 0.7071, 0.0, -0.866, 0.5, 0.0, -0.866, 0.5, 0.0, -0.7071, 0.7071, 0.0, -0.7071, 0.7071, 0.0, -0.9659, 0.2588, 0.0, -0.866, 0.5, 0.0, -0.9659, 0.2588, 0.0, -0.9659, 0.2588, 0.0, -0.866, 0.5, 0.0, -0.866, 0.5, 0.0, -1.0, -2.062e-06, 0.0, -0.9659, 0.2588, 0.0, -1.0, 2.229e-06, 0.0, -1.0, -2.062e-06, 0.0, -0.9659, 0.2588, 0.0, -0.9659, 0.2588, 0.0, -0.9659, -0.2588, 0.0, -1.0, 2.229e-06, 0.0, -0.9659, -0.2588, 0.0, -0.9659, -0.2588, 0.0, -1.0, -2.062e-06, 0.0, -1.0, 2.229e-06, 0.0, -0.866, -0.5, 0.0, -0.9659, -0.2588, 0.0, -0.866, -0.5, 0.0, -0.866, -0.5, 0.0, -0.9659, -0.2588, 0.0, -0.9659, -0.2588, 0.0, -0.7071, -0.7071, 0.0, -0.866, -0.5, 0.0, -0.7071, -0.7071, 0.0, -0.7071, -0.7071, 0.0, -0.7071, -0.7071, 0.0, -0.5, -0.866, 0.0, -0.7071, -0.7071, 0.0, -0.866, -0.5, 0.0, -0.866, -0.5, 0.0, -0.5, -0.866, 0.0, -0.7071, -0.7071, 0.0, -0.5, -0.866, 0.0, -0.2588, -0.9659, 0.0, -0.5, -0.866, 0.0, -0.2588, -0.9659, 0.0, -0.2588, -0.9659, 0.0, -0.5, -0.866, 0.0, -0.5, -0.866, 0.0, 2.134e-06, -1.0, 0.0, -0.2588, -0.9659, 0.0, -2.143e-06, -1.0, 0.0, 2.134e-06, -1.0, 0.0, -0.2588, -0.9659, 0.0, -0.2588, -0.9659, 0.0, 3.712e-08, 0.0, 1.0, 0.0, 0.0, 1.0, 0.0, 0.0, 1.0, -2.592e-08, 0.0, 1.0, -3.712e-08, 0.0, 1.0, 0.0, 0.0, 1.0, -1.903e-07, 0.0, 1.0, 0.0, 0.0, 1.0, 3.712e-08, 0.0, 1.0, -4.53e-07, 0.0, 1.0, -1.903e-07, 0.0, 1.0, 3.712e-08, 0.0, 1.0, 0.0, 0.0, 1.0, 0.0, 0.0, 1.0, -1.903e-07, 0.0, 1.0, 1.967e-08, 0.0, 1.0, 3.712e-08, 0.0, 1.0, 1.147e-07, 0.0, 1.0, 1.967e-08, 0.0, 1.0, -4.53e-07, 0.0, 1.0, 3.712e-08, 0.0, 1.0, 0.0, 0.0, 1.0, 0.0, 0.0, 1.0, 0.0, 0.0, 1.0, 0.0, 0.0, 1.0, 1.147e-07, 0.0, 1.0, -1.147e-07, 0.0, 1.0, 0.0, 0.0, 1.0, 1.967e-08, 0.0, 1.0, 1.147e-07, 0.0, 1.0, -1.967e-08, 0.0, 1.0, -1.147e-07, 0.0, 1.0, -3.712e-08, 0.0, 1.0, -1.967e-08, 0.0, 1.0, 0.0, 0.0, 1.0, -1.147e-07, 0.0, 1.0, 4.53e-07, 0.0, 1.0, -1.967e-08, 0.0, 1.0, -3.712e-08, 0.0, 1.0, 1.903e-07, 0.0, 1.0, 4.53e-07, 0.0, 1.0, -3.712e-08, 0.0, 1.0, 1.903e-07, 0.0, 1.0, -3.712e-08, 0.0, 1.0, -2.592e-08, 0.0, 1.0, 0.0, 0.0, 1.0, 1.903e-07, 0.0, 1.0, -2.592e-08, 0.0, 1.0, -1.684e-06, 0.0, 1.0, 0.0, 0.0, 1.0, -2.592e-08, 0.0, 1.0, -7.67e-09, 0.0, 1.0, 2.505e-07, 0.0, 1.0, -9.928e-08, 0.0, 1.0, -7.67e-09, 0.0, 1.0, -6.202e-07, 0.0, 1.0, 2.505e-07, 0.0, 1.0, -7.67e-09, 0.0, 1.0, 3.066e-07, 0.0, 1.0, -6.202e-07, 0.0, 1.0, -7.67e-09, 0.0, 1.0, 2.83e-08, 0.0, 1.0, 3.066e-07, 0.0, 1.0, -1.065e-08, 0.0, 1.0, -1.604e-07, 0.0, 1.0, 0.0, 0.0, 1.0, -1.065e-08, 0.0, 1.0, -9.928e-08, 0.0, 1.0, -1.604e-07, 0.0, 1.0, -1.065e-08, 0.0, 1.0, -7.67e-09, 0.0, 1.0, -9.928e-08, 0.0, 1.0, 1.065e-08, 0.0, 1.0, 1.604e-07, 0.0, 1.0, 9.928e-08, 0.0, 1.0, 1.065e-08, 0.0, 1.0, 0.0, 0.0, 1.0, 1.604e-07, 0.0, 1.0, 1.065e-08, 0.0, 1.0, -1.065e-08, 0.0, 1.0, 0.0, 0.0, 1.0, 7.67e-09, 0.0, 1.0, -3.066e-07, 0.0, 1.0, -1.352e-07, 0.0, 1.0, 7.67e-09, 0.0, 1.0, 6.202e-07, 0.0, 1.0, -3.066e-07, 0.0, 1.0, 7.67e-09, 0.0, 1.0, -2.505e-07, 0.0, 1.0, 6.202e-07, 0.0, 1.0, 7.67e-09, 0.0, 1.0, 9.928e-08, 0.0, 1.0, -2.505e-07, 0.0, 1.0, 7.67e-09, 0.0, 1.0, 1.065e-08, 0.0, 1.0, 9.928e-08, 0.0, 1.0, 0.0, 0.0, 1.0, 0.0, 0.0, 1.0, -1.065e-08, 0.0, 1.0, 0.0, 0.0, 1.0, -1.065e-08, 0.0, 1.0, 1.065e-08, 0.0, 1.0, -7.67e-09, 0.0, 1.0, 0.0, 0.0, 1.0, 2.83e-08, 0.0, 1.0, 2.83e-08, 0.0, 1.0, 0.0, 0.0, 1.0, 0.0, 0.0, 1.0, -2.592e-08, 0.0, 1.0, 7.67e-09, 0.0, 1.0, -1.352e-07, 0.0, 1.0, -2.592e-08, 0.0, 1.0, -1.352e-07, 0.0, 1.0, -1.684e-06, 0.0, 1.0, 1.0, 0.0, 0.0, 1.0, 0.0, 0.0, 1.0, 0.0, 0.0, 1.0, 0.0, 0.0, 1.0, 0.0, 0.0, 1.0, 0.0, 0.0, 0.0, -1.0, 0.0, 0.0, -1.0, 0.0, 0.0, -1.0, 0.0, 0.0, -1.0, 0.0, 0.0, -1.0, 0.0, 0.0, -1.0, 0.0, 0.0, -1.0, 0.0, 0.0, -1.0, 0.0, 0.0, -1.0, 0.0, 0.0, -1.0, 0.0, 0.0, -1.0, 0.0, 0.0, -1.0, 0.0, -1.0, 0.0, 0.0, -1.0, 0.0, 0.0, -1.0, 0.0, 0.0, -1.0, 0.0, 0.0, -1.0, 0.0, 0.0, -1.0, 0.0, 0.0, 0.0, 1.0, -1.648e-10, 0.0, 1.0, 0.0, 0.0, 1.0, 0.0, 0.2485, 0.9686, -4.646e-09, 0.0, 1.0, -1.648e-10, 0.2485, 0.9686, 0.0, 0.0, 1.0, -8.636e-09, 0.0, 1.0, -1.648e-10, 0.2485, 0.9686, -4.646e-09, 0.0, 1.0, 0.0, 0.0, 1.0, -1.648e-10, 0.0, 1.0, -8.636e-09, 0.0, 0.0, 1.0, 0.0, 0.0, 1.0, 0.0, 0.0, 1.0, 0.0, 0.0, 1.0, 0.0, 0.0, 1.0, 0.0, 0.0, 1.0, 0.0, 0.0, 1.0, 0.0, 0.0, 1.0, 0.0, 0.0, 1.0, 0.0, 0.0, 1.0, 0.0, 0.0, 1.0, 0.0, 0.0, 1.0, 0.0, 0.0, 1.0, 0.0, 0.0, 1.0, 0.0, 0.0, 1.0, 0.0, 0.0, 1.0, 0.0, 0.0, 1.0, 0.0, 0.0, 1.0, 0.0, 1.0, 0.0, 0.0, 1.0, 0.0, 0.0, 1.0, 0.0, -0.2485, 0.9686, 0.0, -0.2485, 0.9686, 0.0, 0.0, 1.0, 0.0, -0.2485, 0.9686, 0.0, 0.0, 1.0, 0.0, 0.0, 1.0, 0.0, 0.0, 1.0, 0.0, 0.0, 1.0, 0.0, 0.0, 1.0, 0.0, 1.0, 0.0, 0.0, 1.0, 0.0, 0.0, 1.0, 0.0, 0.0, 1.0, 0.0, 0.0, 1.0, 0.0, 0.0, 1.0, 0.0, 0.0, 0.0, -1.0, 0.0, 0.0, -1.0, 0.0, 0.0, -1.0, 0.0, 0.0, -1.0, 0.0, 0.0, -1.0, 0.0, 0.0, -1.0, 0.0, 0.0, -1.0, 0.0, 0.0, -1.0, 0.0, 0.0, -1.0, 0.0, 0.0, -1.0, 0.0, 0.0, -1.0, 0.0, 0.0, -1.0, 0.0, -1.0, 0.0, 0.0, -1.0, 0.0, 0.0, -1.0, 0.0, 0.0, -1.0, 0.0, 0.0, -1.0, 0.0, 0.0, -1.0, 0.0, 0.0, 1.0, 0.0, 0.0, 1.0, 0.0, 0.0, 1.0, 0.0, 0.0, 1.0, 0.0, 0.0, 1.0, 0.0, 0.0, 1.0, 0.0, 0.0, 0.0, 1.0, 9.957e-08, 0.0, 1.0, 4.036e-07, 0.0, 1.0, 2.097e-07, 0.0, 1.0, 9.957e-08, 0.0, 1.0, 2.097e-07, 0.0, 1.0, 0.0, 0.0, 1.0, 0.0, 0.0, 1.0, 0.0, 0.0, 1.0, 0.0, 0.0, 1.0, 0.0, 0.0, 1.0, 9.957e-08, 0.0, 1.0, 0.0, 0.0, 1.0, 0.0, 0.0, 1.0, 0.0, 0.0, 1.0, 2.097e-07, 0.0, 1.0, 4.036e-07, 0.0, 1.0, 9.957e-08, 0.0, 1.0, 0.0, 0.9, 0.4359, 0.0, 0.9, 0.4359, 0.0, 0.9, 0.4359, 0.0, 0.9, 0.4359, 0.0, 0.9, 0.4359, 0.0, 0.9, 0.4359, 0.0, 0.0, -1.0, 0.0, 0.0, -1.0, 0.0, 0.0, -1.0, 0.0, 0.0, -1.0, 0.0, 0.0, -1.0, 0.0, 0.0, -1.0, 0.0, -0.9, 0.4359, 0.0, -0.9, 0.4359, 0.0, -0.9, 0.4359, 0.0, -0.9, 0.4359, 0.0, -0.9, 0.4359, 0.0, -0.9, 0.4359, 0.0, -1.0, 0.0, 0.0, -1.0, 0.0, 0.0, -1.0, 0.0, 0.0, -1.0, 0.0, 0.0, -1.0, 0.0, 0.0, -1.0, 0.0, 0.0, 0.3678, 0.9299, 0.0, 0.2485, 0.9686, -4.646e-09, 0.2485, 0.9686, 0.0, 0.3678, 0.9299, 0.0, 0.2485, 0.9686, 0.0, 0.3678, 0.9299, 0.0, 0.1252, 0.9921, 0.0, 0.3678, 0.9299, 0.0, 0.1252, 0.9921, 0.0, 0.1252, 0.9921, 0.0, 0.3678, 0.9299, 0.0, 0.3678, 0.9299, 0.0, -0.1252, 0.9921, 0.0, 0.1252, 0.9921, 0.0, -0.1252, 0.9921, 0.0, -0.1252, 0.9921, 0.0, 0.1252, 0.9921, 0.0, 0.1252, 0.9921, 0.0, -0.3678, 0.9299, 0.0, -0.1252, 0.9921, 0.0, -0.3678, 0.9299, 0.0, -0.3678, 0.9299, 0.0, -0.1252, 0.9921, 0.0, -0.1252, 0.9921, 0.0, -0.2485, 0.9686, 0.0, -0.3678, 0.9299, 0.0, -0.2485, 0.9686, 0.0, -0.2485, 0.9686, 0.0, -0.3678, 0.9299, 0.0, -0.3678, 0.9299, 0.0, 0.0, -1.0, 0.0, 0.0, -0.9921, 0.1257, 0.0, -1.0, 0.0, 0.0, -1.0, 0.0, 0.0, -0.9921, 0.1257, 0.0, -0.9921, 0.1257, 1.0, 0.0, 0.0, 0.9921, 0.0, 0.1257, 1.0, 0.0, 0.0, 1.0, 0.0, 0.0, 0.9921, 0.0, 0.1257, 0.9921, 0.0, 0.1257, 1.0, 0.0, 0.0, 1.0, 0.0, 0.0, 0.9921, -0.1258, 0.0, 1.0, 0.0, 0.0, 0.9921, -0.1258, 0.0, 0.9921, -0.1257, 0.0, 0.9921, 0.0, 0.1257, 0.9921, 0.0, 0.1257, 0.9615, 0.0, 0.2747, 0.9921, 0.0, 0.1257, 0.9615, 0.0, 0.2747, 0.9615, 0.0, 0.2747, 0.9921, -0.1257, 0.0, 0.9921, -0.1258, 0.0, 0.9615, -0.2747, 0.0, 0.9921, -0.1257, 0.0, 0.9615, -0.2747, 0.0, 0.9615, -0.2747, 0.0, 0.0, -0.1257, -0.9921, 0.0, -0.1257, -0.9921, 0.0, -0.2747, -0.9615, 0.0, -0.1257, -0.9921, 0.0, -0.2747, -0.9615, 0.0, -0.2747, -0.9615, -0.9615, -0.2747, 0.0, -0.9615, -0.2747, 0.0, -0.9921, -0.1257, 0.0, -0.9615, -0.2747, 0.0, -0.9921, -0.1257, 0.0, -0.9921, -0.1257, 0.0, 0.0, -0.2747, 0.9615, 0.0, -0.2747, 0.9615, 0.0, -0.1257, 0.9921, 0.0, -0.2747, 0.9615, 0.0, -0.1257, 0.9921, 0.0, -0.1257, 0.9921, 0.0, -0.1257, 0.9921, 0.0, 0.0, 1.0, 0.0, 0.0, 1.0, 0.0, -0.1257, 0.9921, 0.0, 0.0, 1.0, 0.0, -0.1257, 0.9921, 0.0, -1.0, 0.0, 0.0, -1.0, 0.0, 0.0, -1.0, 0.0, 0.0, -1.0, 0.0, 0.0, -1.0, 0.0, 0.0, -1.0, 0.0, 0.0, 0.0, -1.0, 0.0, -0.1257, -0.9921, 0.0, 0.0, -1.0, 0.0, 0.0, -1.0, 0.0, -0.1257, -0.9921, 0.0, -0.1257, -0.9921])] * 3)])

# ---- objects
ob_shape_9_indexedfaceset = bpy.data.objects.new('SHAPE_9_IndexedFaceSet', me_shape_9_indexedfaceset_039)

# ---- transforms, parenting, visibility, modifiers, constraints
ob_shape_9_indexedfaceset.location = (0.0, 0.0, -1.421e-14)
ob_shape_9_indexedfaceset.rotation_euler = (1.571, 0.0, -0.0)
ob_shape_9_indexedfaceset.scale = (2.54, 2.54, 2.54)
_m = ob_shape_9_indexedfaceset.modifiers.new('Bevel', 'BEVEL')
_m.segments = 3

# ---- collection membership
col_collection.objects.link(ob_shape_9_indexedfaceset)

# ---- scene / render settings (as saved in the file)
scene.frame_start = 1; scene.frame_end = 250; scene.frame_set(1)
scene.render.engine = 'BLENDER_EEVEE_NEXT'
scene.cycles.sampling_pattern = 'TABULATED_SOBOL'
scene.cycles.use_light_tree = False
scene.eevee.ray_tracing_options.trace_max_roughness = 0.0
scene.view_settings.view_transform = 'Filmic'
bpy.context.view_layer.update()

# ---- added for rendering (the .blend has no active camera and no usable light): camera, sun
cam_auto = bpy.data.cameras.new('AutoCamera')
cam_auto.lens = 50.0
cam_auto.sensor_width = 36.0
cam_auto.clip_end = 1000.0
ob_auto_camera = bpy.data.objects.new('AutoCamera', cam_auto)
scene.collection.objects.link(ob_auto_camera)
ob_auto_camera.location = (16.7474, -21.2969, 13.649)
ob_auto_camera.rotation_euler = (1.09748, -7.21219e-08, 0.694738)
scene.camera = ob_auto_camera
light_auto_sun = bpy.data.lights.new('AutoSun', 'SUN')
light_auto_sun.energy = 3.0
light_auto_sun.angle = 0.0523599
ob_auto_sun = bpy.data.objects.new('AutoSun', light_auto_sun)
scene.collection.objects.link(ob_auto_sun)
ob_auto_sun.rotation_euler = (0.872665, 0.174533, 0.523599)
bpy.context.view_layer.update()
